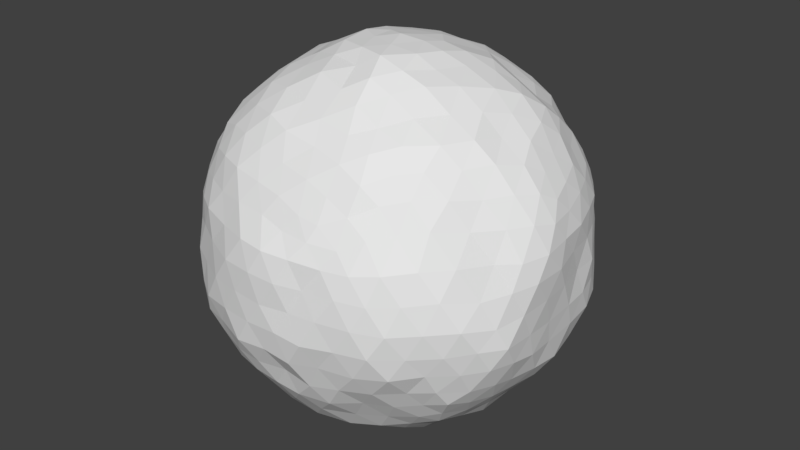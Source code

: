 # Source: untitled.blend  (saved by Blender 2.78.0; exported with 4.5.12 LTS)
import bpy
from mathutils import Matrix  # noqa: F401  (used for matrix-valued properties, if any)

bpy.ops.wm.read_factory_settings(use_empty=True)
scene = bpy.context.scene
scene.name = 'Scene'

# ---- collections
col_collection_1 = bpy.data.collections.new('Collection 1'); scene.collection.children.link(col_collection_1)

# ---- world
world_world = bpy.data.worlds.new('World'); scene.world = world_world
world_world.color = (0.05088, 0.05088, 0.05088)
world_world.use_sun_shadow = False
world_world.sun_shadow_jitter_overblur = 0.0
world_world.cycles.sampling_method = 'MANUAL'

# ---- meshes
me_icosphere = bpy.data.meshes.new('Icosphere')
me_icosphere.from_pydata([(0.008774, -0.000604, -0.4954), (0.3642, -0.2697, -0.2227), (-0.1322, -0.429, -0.2201), (-0.4504, 0.003129, -0.2254), (-0.1429, 0.4247, -0.2284), (0.3571, 0.2582, -0.2127), (0.1292, -0.4221, 0.2086), (-0.3579, -0.259, 0.2156), (-0.3497, 0.2533, 0.224), (0.1431, 0.4199, 0.2172), (0.453, -0.01216, 0.2172), (0.004411, -0.002219, 0.4954), (-0.1164, -0.3538, -0.3248), (-0.08821, -0.25, -0.421), (-0.03964, -0.119, -0.4823), (0.1037, -0.08449, -0.4806), (0.2117, -0.1617, -0.4209), (0.3037, -0.2213, -0.3232), (0.2571, -0.3301, -0.2449), (0.1253, -0.4003, -0.2575), (-0.01667, -0.4262, -0.2471), (0.398, 0.1502, -0.2555), (0.4176, -0.001372, -0.2593), (0.3994, -0.1456, -0.2511), (0.1066, 0.0567, -0.479), (0.2023, 0.1487, -0.4251), (0.3031, 0.2205, -0.3229), (-0.3765, -0.01284, -0.3252), (-0.2593, -0.003924, -0.4146), (-0.1237, 0.0001966, -0.4739), (-0.2371, -0.3592, -0.2502), (-0.3443, -0.25, -0.2598), (-0.3977, -0.1185, -0.2535), (-0.1123, 0.3618, -0.327), (-0.08795, 0.2426, -0.4193), (-0.02292, 0.1195, -0.4813), (-0.4145, 0.1087, -0.2443), (-0.3423, 0.2466, -0.2616), (-0.2387, 0.3518, -0.2522), (-0.01226, 0.4239, -0.2539), (0.1332, 0.4094, -0.2548), (0.2637, 0.3426, -0.2548), (0.4851, -0.08295, 0.1215), (0.4731, -0.1489, -0.004773), (0.4433, -0.2247, -0.1216), (0.4345, 0.217, -0.1172), (0.459, 0.1547, 0.00231), (0.4706, 0.06969, 0.1299), (0.08158, -0.4686, 0.1297), (0.006326, -0.4885, 0.0008176), (-0.07648, -0.4841, -0.1262), (0.3486, -0.3344, -0.1202), (0.2977, -0.4075, -0.006817), (0.2224, -0.4327, 0.1244), (-0.4271, -0.2084, 0.1214), (-0.4705, -0.1569, 0.00691), (-0.4723, -0.07069, -0.1232), (-0.2258, -0.4358, -0.1246), (-0.2932, -0.3947, 0.00197), (-0.3347, -0.336, 0.1165), (-0.3348, 0.3314, 0.1266), (-0.2813, 0.3997, 0.007536), (-0.2112, 0.4319, -0.1242), (-0.4693, 0.0775, -0.1339), (-0.4557, 0.1491, 0.0001435), (-0.4284, 0.2225, 0.1241), (0.2164, 0.428, 0.1213), (0.2941, 0.3979, 0.0007788), (0.3457, 0.3398, -0.1219), (-0.07475, 0.4745, -0.13), (0.01392, 0.4947, -0.005323), (0.07562, 0.4665, 0.1198), (0.4116, -0.1176, 0.2537), (0.3362, -0.247, 0.2636), (0.2373, -0.3523, 0.2598), (0.01438, -0.4188, 0.2407), (-0.1334, -0.3995, 0.258), (-0.2635, -0.3372, 0.2493), (-0.4079, -0.1516, 0.246), (-0.4175, 0.0002012, 0.261), (-0.4005, 0.1427, 0.2431), (-0.2617, 0.334, 0.2486), (-0.1157, 0.3941, 0.2543), (0.01317, 0.4297, 0.2421), (0.2311, 0.3489, 0.2473), (0.3315, 0.2373, 0.2633), (0.4114, 0.114, 0.2453), (0.05246, -0.1292, 0.486), (0.08963, -0.2526, 0.4146), (0.1299, -0.352, 0.323), (0.3702, -0.002078, 0.3277), (0.2614, 0.01186, 0.4186), (0.1249, -0.0001424, 0.4786), (-0.09855, -0.07778, 0.4782), (-0.2105, -0.1455, 0.413), (-0.3016, -0.2182, 0.3229), (-0.09596, 0.0656, 0.4769), (-0.2037, 0.1459, 0.4142), (-0.3024, 0.2182, 0.3294), (0.0365, 0.1126, 0.4724), (0.0694, 0.2394, 0.4194), (0.1193, 0.3519, 0.3269), (0.1736, 0.1265, 0.4372), (0.3207, 0.1295, 0.3564), (0.2134, 0.2444, 0.3556), (-0.06628, 0.2193, 0.4362), (-0.02955, 0.3379, 0.3646), (-0.1781, 0.2891, 0.3527), (-0.2211, 0.003878, 0.428), (-0.3375, 0.06895, 0.3569), (-0.3261, -0.07454, 0.353), (-0.05495, -0.2057, 0.4449), (-0.1787, -0.2874, 0.362), (-0.03624, -0.339, 0.3523), (0.1818, -0.1322, 0.4439), (0.2262, -0.2635, 0.3617), (0.3174, -0.1359, 0.3588), (0.4207, 0.2082, 0.1365), (0.3915, 0.2765, 0.0002181), (0.3315, 0.3361, 0.1346), (-0.06954, 0.4705, 0.1357), (-0.1598, 0.4739, -0.005015), (-0.2224, 0.414, 0.1456), (-0.462, 0.0839, 0.1408), (-0.4898, 0.001052, 0.008749), (-0.4691, -0.08019, 0.1314), (-0.2207, -0.4183, 0.138), (-0.1551, -0.4685, 0.003076), (-0.0562, -0.4722, 0.1359), (0.3345, -0.3429, 0.1353), (0.4142, -0.2967, -0.001927), (0.4243, -0.2001, 0.1256), (0.1488, 0.4803, -0.008157), (0.2153, 0.4199, -0.1389), (0.06098, 0.4676, -0.1363), (-0.3984, 0.2948, 0.003052), (-0.3209, 0.3441, -0.1312), (-0.4178, 0.2154, -0.1405), (-0.4014, -0.2863, -0.004645), (-0.4388, -0.2156, -0.1433), (-0.3374, -0.3351, -0.1352), (0.1532, -0.4669, 0.002996), (0.069, -0.4696, -0.1368), (0.2191, -0.4219, -0.1356), (0.4774, 0.006255, 0.004214), (0.4626, -0.08732, -0.1403), (0.461, 0.07222, -0.1345), (0.1752, 0.279, -0.3497), (0.06922, 0.202, -0.4464), (0.01934, 0.3432, -0.3561), (-0.213, 0.268, -0.3542), (-0.1823, 0.1309, -0.4435), (-0.3252, 0.1306, -0.358), (-0.3173, -0.1314, -0.3562), (-0.1787, -0.1361, -0.4427), (-0.2283, -0.2655, -0.3586), (0.3299, 0.08486, -0.3531), (0.3299, -0.08128, -0.3594), (0.2157, 0.002808, -0.4459), (0.02665, -0.3407, -0.3644), (0.06748, -0.2028, -0.4372), (0.1807, -0.2857, -0.3593), (-0.01834, -0.05268, -0.4901), (0.3306, -0.2456, -0.2756), (-0.07912, -0.4299, -0.2369), (0.3841, -0.214, -0.2374), (0.3307, 0.2396, -0.2719), (-0.0509, 0.002119, -0.4826), (-0.417, -0.05597, -0.2373), (0.0001904, 0.05803, -0.4808), (-0.1915, 0.3908, -0.2451), (0.3205, 0.3008, -0.234), (0.4046, -0.2442, -0.1835), (0.462, 0.02724, 0.1785), (-0.1066, -0.4566, -0.1764), (0.1843, -0.4249, 0.1676), (-0.4639, -0.02958, -0.18), (-0.3441, -0.3008, 0.1727), (-0.1731, 0.4353, -0.18), (-0.3894, 0.2453, 0.1766), (0.3557, 0.2994, -0.1736), (0.1123, 0.4468, 0.1696), (0.1864, -0.3921, 0.2328), (-0.3025, -0.3038, 0.2356), (-0.3753, 0.2037, 0.2244), (0.08049, 0.4225, 0.2296), (0.4351, 0.04965, 0.2316), (0.1288, -0.3915, 0.2624), (0.06784, 0.005433, 0.4887), (-0.3326, -0.2338, 0.2693), (-0.3283, 0.24, 0.2775), (0.1362, 0.3975, 0.2694), (-0.126, -0.3945, -0.2715), (-0.1051, -0.308, -0.3762), (-0.06008, -0.181, -0.4584), (0.05828, -0.03501, -0.4951), (0.1538, -0.1283, -0.4568), (0.255, -0.1845, -0.3755), (0.313, -0.294, -0.2339), (0.1938, -0.3616, -0.2457), (0.04469, -0.4179, -0.258), (0.3724, 0.2076, -0.2321), (0.408, 0.07823, -0.2624), (0.4071, -0.07426, -0.257), (0.06345, 0.02824, -0.4889), (0.1529, 0.1035, -0.4538), (0.252, 0.1924, -0.3693), (-0.4138, -0.003512, -0.276), (-0.3258, -0.01252, -0.3679), (-0.1939, -0.001692, -0.4465), (-0.184, -0.3957, -0.2344), (-0.2956, -0.3104, -0.252), (-0.3767, -0.1889, -0.2617), (-0.1264, 0.3955, -0.2754), (-0.1039, 0.3162, -0.3776), (-0.05261, 0.1739, -0.4541), (-0.4363, 0.05476, -0.2372), (-0.3839, 0.1736, -0.2498), (-0.2849, 0.3027, -0.2634), (-0.07388, 0.4267, -0.2347), (0.05446, 0.4116, -0.2636), (0.2083, 0.376, -0.2571), (0.4721, -0.04473, 0.1758), (0.4849, -0.1185, 0.06463), (0.4678, -0.1961, -0.06935), (0.3975, 0.2374, -0.1704), (0.4484, 0.1774, -0.05997), (0.4585, 0.1224, 0.07131), (0.1151, -0.4431, 0.1717), (0.05101, -0.4853, 0.06779), (-0.03663, -0.4879, -0.05982), (0.3562, -0.3031, -0.1765), (0.3271, -0.3741, -0.0669), (0.2601, -0.424, 0.05961), (-0.3969, -0.2338, 0.1731), (-0.4555, -0.18, 0.06008), (-0.4759, -0.1145, -0.05903), (-0.182, -0.433, -0.1686), (-0.2618, -0.4168, -0.06879), (-0.3136, -0.3626, 0.06342), (-0.3413, 0.289, 0.1749), (-0.3126, 0.3647, 0.06254), (-0.2533, 0.4152, -0.06406), (-0.4586, 0.03714, -0.1945), (-0.4666, 0.1102, -0.06661), (-0.4454, 0.1876, 0.05625), (0.1828, 0.4272, 0.172), (0.2593, 0.414, 0.05874), (0.3253, 0.3678, -0.06024), (-0.1049, 0.4544, -0.1806), (-0.03388, 0.4817, -0.07521), (0.05099, 0.4908, 0.06154), (0.4377, -0.05903, 0.2426), (0.3761, -0.1816, 0.2541), (0.2841, -0.3059, 0.2688), (0.07786, -0.4254, 0.2169), (-0.05506, -0.4112, 0.2508), (-0.2008, -0.3735, 0.2586), (-0.3859, -0.2072, 0.2253), (-0.415, -0.08157, 0.2442), (-0.4123, 0.07169, 0.2589), (-0.3042, 0.2952, 0.2385), (-0.1925, 0.3751, 0.2511), (-0.05193, 0.4198, 0.2454), (0.195, 0.3951, 0.2336), (0.27, 0.2913, 0.2603), (0.3699, 0.1694, 0.2593), (0.03076, -0.06833, 0.4912), (0.07585, -0.1912, 0.4564), (0.1145, -0.3052, 0.3702), (0.4147, -0.006791, 0.2686), (0.316, 0.001667, 0.3766), (0.1805, 0.01343, 0.4527), (-0.04087, -0.04001, 0.4887), (-0.1479, -0.1099, 0.4476), (-0.2586, -0.1863, 0.3696), (-0.04326, 0.02227, 0.4883), (-0.1451, 0.1011, 0.4486), (-0.2565, 0.189, 0.3785), (0.0228, 0.04253, 0.4865), (0.05425, 0.176, 0.4467), (0.08963, 0.2958, 0.3805), (0.08228, 0.05934, 0.4784), (0.1207, 0.1843, 0.4277), (0.2157, 0.07917, 0.4303), (0.17, 0.2997, 0.3471), (0.3509, 0.06604, 0.3458), (0.2641, 0.1783, 0.3536), (0.1384, 0.06659, 0.4647), (0.09974, 0.1223, 0.4531), (0.2934, 0.07122, 0.3965), (0.247, 0.1286, 0.3987), (0.1933, 0.1776, 0.3928), (0.1463, 0.2417, 0.3898), (0.3943, 0.05589, 0.2855), (0.3691, 0.1201, 0.304), (0.3306, 0.1751, 0.3182), (0.2717, 0.2367, 0.3141), (0.2269, 0.3021, 0.3111), (0.1907, 0.3471, 0.289), (-0.02934, 0.08702, 0.476), (-0.1261, 0.1876, 0.4312), (0.006727, 0.2255, 0.4288), (-0.2411, 0.2542, 0.3376), (0.04689, 0.3487, 0.352), (-0.1041, 0.3159, 0.3576), (-0.01325, 0.1704, 0.4561), (-0.07984, 0.1425, 0.4581), (0.02564, 0.3006, 0.3971), (-0.0458, 0.2835, 0.4033), (-0.1205, 0.2577, 0.3906), (-0.1874, 0.2173, 0.3803), (0.07355, 0.3919, 0.2903), (-0.002187, 0.3906, 0.3009), (-0.07832, 0.3706, 0.3069), (-0.1575, 0.3415, 0.2987), (-0.224, 0.3124, 0.2999), (-0.2733, 0.2786, 0.2918), (-0.09926, -0.0024, 0.4855), (-0.2124, -0.07669, 0.4149), (-0.2166, 0.07448, 0.4222), (-0.3171, -0.1531, 0.3343), (-0.3171, 0.1457, 0.3459), (-0.3321, -0.00517, 0.3619), (-0.1563, 0.03781, 0.4522), (-0.1603, -0.03538, 0.4552), (-0.2755, 0.1103, 0.395), (-0.2887, 0.03355, 0.3991), (-0.2775, -0.04023, 0.392), (-0.2695, -0.116, 0.3737), (-0.3582, 0.1848, 0.2929), (-0.3688, 0.1049, 0.3008), (-0.3791, 0.03074, 0.3137), (-0.3698, -0.04169, 0.3064), (-0.3687, -0.1147, 0.294), (-0.3546, -0.1779, 0.2912), (-0.01943, -0.1077, 0.485), (0.02772, -0.23, 0.4307), (-0.1324, -0.1704, 0.4346), (0.05014, -0.3421, 0.3392), (-0.2389, -0.2541, 0.347), (-0.1031, -0.3182, 0.3667), (-0.07565, -0.1384, 0.4627), (0.009175, -0.1622, 0.4613), (-0.1966, -0.221, 0.393), (-0.1198, -0.248, 0.4051), (-0.04323, -0.2728, 0.3993), (0.02885, -0.2994, 0.3831), (-0.2866, -0.2853, 0.29), (-0.2206, -0.3182, 0.311), (-0.1571, -0.3472, 0.3162), (-0.085, -0.37, 0.3079), (-0.009085, -0.3792, 0.2966), (0.06951, -0.3881, 0.2841), (0.1043, -0.06663, 0.4848), (0.2195, -0.06095, 0.4342), (0.1363, -0.194, 0.4322), (0.3374, -0.06466, 0.3455), (0.1805, -0.3161, 0.3481), (0.2816, -0.206, 0.3597), (0.1203, -0.1343, 0.467), (0.1594, -0.0677, 0.4596), (0.1597, -0.2635, 0.3833), (0.2066, -0.2021, 0.3983), (0.2509, -0.1344, 0.3981), (0.2862, -0.06651, 0.3929), (0.1932, -0.3591, 0.2954), (0.2369, -0.3137, 0.3152), (0.2823, -0.2611, 0.3168), (0.3288, -0.1927, 0.3121), (0.3653, -0.1243, 0.3122), (0.3937, -0.05819, 0.2967), (0.4446, 0.09808, 0.1912), (0.3822, 0.2243, 0.2015), (0.4384, 0.1783, 0.07922), (0.2745, 0.3466, 0.1917), (0.4138, 0.249, -0.06366), (0.3645, 0.3069, 0.06796), (0.448, 0.1421, 0.1379), (0.4198, 0.1608, 0.1939), (0.4276, 0.2119, 0.002988), (0.4014, 0.2352, 0.06767), (0.3793, 0.2702, 0.1365), (0.3332, 0.2886, 0.202), (0.3945, 0.2795, -0.117), (0.3723, 0.3094, -0.06192), (0.3542, 0.3409, 0.003424), (0.3226, 0.3677, 0.06192), (0.2735, 0.3869, 0.1304), (0.2277, 0.3926, 0.1841), (0.04198, 0.4524, 0.1813), (-0.09354, 0.4381, 0.1928), (-0.03534, 0.4856, 0.06057), (-0.2411, 0.383, 0.2006), (-0.1122, 0.4771, -0.07058), (-0.2024, 0.4496, 0.07779), (0.005291, 0.474, 0.1247), (-0.03243, 0.4564, 0.1853), (-0.06918, 0.4862, -0.006376), (-0.1196, 0.4743, 0.06871), (-0.1555, 0.4531, 0.1423), (-0.1633, 0.4154, 0.2029), (-0.1423, 0.4599, -0.1271), (-0.1842, 0.459, -0.06991), (-0.223, 0.4414, -0.001945), (-0.2601, 0.4149, 0.07579), (-0.2776, 0.374, 0.1406), (-0.297, 0.3399, 0.1936), (-0.4152, 0.1935, 0.1868), (-0.4486, 0.03723, 0.2096), (-0.4637, 0.1264, 0.06747), (-0.4403, -0.1178, 0.1897), (-0.4839, 0.03911, -0.05888), (-0.4802, -0.02864, 0.06863), (-0.4505, 0.1565, 0.1404), (-0.4424, 0.1181, 0.1981), (-0.4758, 0.07528, 0.004608), (-0.4768, 0.04602, 0.06853), (-0.4691, 0.0007831, 0.1402), (-0.4472, -0.04289, 0.1967), (-0.4797, 0.00614, -0.1296), (-0.4858, -0.03548, -0.05808), (-0.4824, -0.07401, 0.007409), (-0.4696, -0.1153, 0.06073), (-0.4571, -0.1393, 0.1229), (-0.4236, -0.1747, 0.1889), (-0.2963, -0.3463, 0.183), (-0.1737, -0.4124, 0.1925), (-0.2557, -0.4031, 0.0781), (-0.01619, -0.4418, 0.1953), (-0.2029, -0.4555, -0.07078), (-0.1061, -0.477, 0.06866), (-0.2817, -0.3788, 0.1333), (-0.2393, -0.3817, 0.1932), (-0.2307, -0.4278, -0.000591), (-0.1942, -0.4366, 0.07145), (-0.1369, -0.4461, 0.1324), (-0.09461, -0.4355, 0.1986), (-0.1619, -0.4535, -0.1233), (-0.1215, -0.4765, -0.06341), (-0.07354, -0.4843, 0.003913), (-0.02258, -0.4885, 0.07098), (0.01149, -0.4784, 0.1317), (0.04564, -0.4456, 0.179), (0.2363, -0.3939, 0.1956), (0.3309, -0.2997, 0.2118), (0.3193, -0.3799, 0.06348), (0.4244, -0.1616, 0.1922), (0.3858, -0.3183, -0.06614), (0.4247, -0.2468, 0.05352), (0.2786, -0.3973, 0.1291), (0.2833, -0.3483, 0.1992), (0.3581, -0.3552, -0.002604), (0.3769, -0.3235, 0.06908), (0.3844, -0.2797, 0.1326), (0.3796, -0.2277, 0.1977), (0.4028, -0.2795, -0.1223), (0.433, -0.2609, -0.06166), (0.4516, -0.2213, -0.01434), (0.4594, -0.1794, 0.05889), (0.4637, -0.1521, 0.1201), (0.4561, -0.1034, 0.1897), (0.1501, 0.456, 0.112), (0.08078, 0.4905, -0.007981), (0.2201, 0.4388, -0.007433), (-0.006172, 0.4734, -0.1364), (0.2855, 0.3797, -0.1256), (0.1343, 0.4436, -0.1395), (0.1906, 0.4558, 0.05666), (0.1155, 0.4808, 0.05292), (0.2522, 0.4171, -0.07516), (0.1735, 0.4508, -0.08096), (0.0991, 0.4691, -0.0711), (0.03077, 0.484, -0.07973), (0.3099, 0.3416, -0.1857), (0.2462, 0.3834, -0.1976), (0.1768, 0.4117, -0.2011), (0.1003, 0.4374, -0.1932), (0.02772, 0.446, -0.2023), (-0.04491, 0.4446, -0.1906), (-0.3868, 0.2783, 0.1209), (-0.4275, 0.2245, -0.001237), (-0.344, 0.3476, -0.001247), (-0.4552, 0.1409, -0.1371), (-0.2665, 0.3918, -0.1208), (-0.3665, 0.2842, -0.1372), (-0.3673, 0.3082, 0.0564), (-0.4171, 0.2569, 0.05067), (-0.3031, 0.377, -0.06801), (-0.3623, 0.3186, -0.06419), (-0.3978, 0.2554, -0.06295), (-0.4354, 0.184, -0.06795), (-0.2261, 0.3944, -0.1872), (-0.2774, 0.3465, -0.1934), (-0.3258, 0.2974, -0.2002), (-0.3869, 0.2341, -0.1965), (-0.4221, 0.1606, -0.1985), (-0.4454, 0.09834, -0.194), (-0.3867, -0.273, 0.117), (-0.3515, -0.3336, 0.003978), (-0.4457, -0.2225, -0.005336), (-0.2818, -0.3921, -0.1297), (-0.4629, -0.1432, -0.1392), (-0.3966, -0.2748, -0.1424), (-0.4163, -0.2418, 0.05397), (-0.367, -0.3129, 0.05029), (-0.4643, -0.1955, -0.07321), (-0.4266, -0.2534, -0.07441), (-0.3768, -0.3129, -0.07066), (-0.3232, -0.3602, -0.0648), (-0.4432, -0.0995, -0.1843), (-0.4225, -0.1694, -0.2008), (-0.3976, -0.236, -0.2019), (-0.3466, -0.2967, -0.199), (-0.2905, -0.3508, -0.1946), (-0.2355, -0.3971, -0.1866), (0.1569, -0.4481, 0.1229), (0.2296, -0.4424, -0.002205), (0.07813, -0.4725, 9.452e-05), (0.2916, -0.3896, -0.1288), (-0.003427, -0.4733, -0.1266), (0.1365, -0.4461, -0.1312), (0.1127, -0.4612, 0.06274), (0.1971, -0.4526, 0.0669), (0.04019, -0.4816, -0.06171), (0.1135, -0.4771, -0.06913), (0.1868, -0.4501, -0.06762), (0.2619, -0.4248, -0.06863), (-0.04703, -0.453, -0.1884), (0.02877, -0.4397, -0.1858), (0.09743, -0.4337, -0.2036), (0.168, -0.414, -0.1942), (0.2381, -0.3822, -0.191), (0.3009, -0.3368, -0.1838), (0.4784, -0.005799, 0.1259), (0.4612, 0.0834, 0.00305), (0.4797, -0.06907, 0.000323), (0.4566, 0.1511, -0.1266), (0.461, -0.159, -0.1262), (0.4582, -0.01463, -0.1428), (0.4862, -0.02895, 0.0643), (0.4699, 0.04594, 0.07244), (0.4693, -0.1124, -0.07249), (0.4676, -0.03458, -0.07645), (0.469, 0.04516, -0.06941), (0.4639, 0.1147, -0.0679), (0.4289, -0.1817, -0.1878), (0.4319, -0.1226, -0.2021), (0.4451, -0.04645, -0.2057), (0.4478, 0.03387, -0.213), (0.4351, 0.1137, -0.2034), (0.4177, 0.1883, -0.184), (0.2876, 0.2847, -0.2945), (0.1557, 0.3532, -0.3021), (0.1825, 0.2163, -0.392), (0.0004118, 0.385, -0.3162), (0.0909, 0.1316, -0.4697), (0.04539, 0.2746, -0.4003), (0.2468, 0.2458, -0.3406), (0.2241, 0.3241, -0.309), (0.1418, 0.1745, -0.4377), (0.1181, 0.238, -0.4013), (0.09676, 0.3119, -0.3519), (0.07749, 0.3734, -0.3075), (0.04428, 0.08882, -0.4863), (0.02645, 0.1584, -0.4679), (-0.0005063, 0.2247, -0.4338), (-0.0369, 0.3036, -0.3877), (-0.05603, 0.3564, -0.3507), (-0.05766, 0.4031, -0.3024), (-0.1783, 0.3621, -0.2942), (-0.279, 0.2611, -0.3089), (-0.1599, 0.257, -0.3874), (-0.377, 0.1205, -0.3046), (-0.1047, 0.1282, -0.4701), (-0.2578, 0.1406, -0.4004), (-0.1696, 0.3199, -0.3486), (-0.2279, 0.323, -0.3016), (-0.1354, 0.1877, -0.4321), (-0.1996, 0.2008, -0.3987), (-0.2681, 0.2024, -0.3586), (-0.3368, 0.1925, -0.3104), (-0.07443, 0.07004, -0.4836), (-0.1624, 0.06383, -0.4652), (-0.2261, 0.06294, -0.431), (-0.2993, 0.06037, -0.3852), (-0.3604, 0.05563, -0.3475), (-0.4007, 0.05294, -0.2928), (-0.3795, -0.06414, -0.2924), (-0.3287, -0.1963, -0.3151), (-0.293, -0.07517, -0.3829), (-0.2332, -0.3148, -0.2994), (-0.159, -0.06524, -0.4559), (-0.205, -0.2076, -0.4075), (-0.3461, -0.076, -0.3436), (-0.3596, -0.1317, -0.3096), (-0.2234, -0.06859, -0.427), (-0.2528, -0.1369, -0.4024), (-0.2778, -0.2055, -0.3618), (-0.2931, -0.2674, -0.3068), (-0.08596, -0.06817, -0.4786), (-0.11, -0.1288, -0.4692), (-0.1365, -0.198, -0.4354), (-0.1591, -0.268, -0.3945), (-0.1692, -0.3061, -0.3352), (-0.1775, -0.355, -0.2867), (0.3537, 0.1859, -0.2923), (0.2693, 0.1269, -0.3924), (0.3676, 0.03557, -0.3106), (0.1646, 0.03034, -0.4612), (0.3654, -0.1094, -0.3033), (0.2685, -0.04047, -0.4023), (0.3605, 0.1164, -0.3007), (0.318, 0.1618, -0.3325), (0.3701, -0.03548, -0.3086), (0.3296, 0.008657, -0.356), (0.2779, 0.043, -0.3985), (0.2039, 0.07435, -0.4334), (0.3551, -0.1803, -0.2902), (0.3167, -0.1489, -0.3429), (0.2636, -0.1242, -0.3904), (0.2131, -0.08986, -0.4371), (0.1609, -0.04811, -0.4687), (0.1097, -0.007364, -0.4864), (-0.06652, -0.3919, -0.2903), (0.07468, -0.3757, -0.3094), (-0.03965, -0.3039, -0.3972), (0.2188, -0.3045, -0.304), (0.01632, -0.1649, -0.4631), (0.1291, -0.2468, -0.4017), (-0.04863, -0.3506, -0.3498), (0.001392, -0.3872, -0.3061), (-0.009178, -0.2317, -0.4354), (0.05083, -0.2712, -0.4078), (0.109, -0.3145, -0.3699), (0.149, -0.3379, -0.3111), (0.03874, -0.1084, -0.481), (0.09253, -0.1514, -0.4595), (0.145, -0.1902, -0.4282), (0.2024, -0.2224, -0.3913), (0.2441, -0.2494, -0.3435), (0.285, -0.2719, -0.2923), (0.008925, -0.0005975, -0.5045), (0.3709, -0.2747, -0.2268), (-0.1346, -0.4369, -0.2241), (-0.4587, 0.003205, -0.2296), (-0.1456, 0.4326, -0.2326), (0.3637, 0.263, -0.2166), (0.1315, -0.4299, 0.2125), (-0.3645, -0.2638, 0.2196), (-0.3561, 0.258, 0.2282), (0.1458, 0.4276, 0.2212), (0.4614, -0.01236, 0.2212), (0.00448, -0.002242, 0.5045), (-0.1186, -0.3604, -0.3307), (-0.08985, -0.2546, -0.4288), (-0.04038, -0.1211, -0.4912), (0.1056, -0.08604, -0.4895), (0.2156, -0.1647, -0.4287), (0.3093, -0.2254, -0.3292), (0.2619, -0.3362, -0.2494), (0.1276, -0.4077, -0.2622), (-0.01699, -0.434, -0.2517), (0.4053, 0.153, -0.2602), (0.4254, -0.001379, -0.2641), (0.4068, -0.1483, -0.2557), (0.1086, 0.05777, -0.4878), (0.206, 0.1515, -0.4329), (0.3087, 0.2246, -0.3289), (-0.3835, -0.01306, -0.3312), (-0.2641, -0.003979, -0.4222), (-0.126, 0.0002179, -0.4827), (-0.2415, -0.3658, -0.2548), (-0.3507, -0.2546, -0.2646), (-0.4051, -0.1207, -0.2582), (-0.1144, 0.3685, -0.333), (-0.08958, 0.2471, -0.427), (-0.02336, 0.1217, -0.4902), (-0.4221, 0.1108, -0.2488), (-0.3487, 0.2512, -0.2664), (-0.2431, 0.3583, -0.2568), (-0.0125, 0.4318, -0.2586), (0.1357, 0.4169, -0.2595), (0.2686, 0.349, -0.2595), (0.4941, -0.08446, 0.1238), (0.4818, -0.1516, -0.004843), (0.4515, -0.2288, -0.1238), (0.4425, 0.2211, -0.1194), (0.4675, 0.1576, 0.002371), (0.4793, 0.071, 0.1323), (0.08308, -0.4772, 0.1321), (0.006431, -0.4975, 0.0008506), (-0.0779, -0.493, -0.1285), (0.3551, -0.3405, -0.1224), (0.3032, -0.415, -0.006925), (0.2265, -0.4407, 0.1267), (-0.435, -0.2122, 0.1237), (-0.4792, -0.1598, 0.007056), (-0.481, -0.07198, -0.1255), (-0.23, -0.4438, -0.1269), (-0.2986, -0.402, 0.002024), (-0.3409, -0.3422, 0.1186), (-0.341, 0.3376, 0.1289), (-0.2866, 0.4071, 0.007693), (-0.2151, 0.4399, -0.1264), (-0.478, 0.07895, -0.1364), (-0.4641, 0.1519, 0.0001641), (-0.4364, 0.2266, 0.1264), (0.2204, 0.436, 0.1236), (0.2995, 0.4053, 0.0008111), (0.3521, 0.3461, -0.1241), (-0.07614, 0.4833, -0.1323), (0.01416, 0.5038, -0.005403), (0.077, 0.4751, 0.122), (0.4192, -0.1197, 0.2584), (0.3424, -0.2515, 0.2685), (0.2417, -0.3587, 0.2647), (0.01464, -0.4266, 0.2452), (-0.1359, -0.4069, 0.2628), (-0.2684, -0.3434, 0.2539), (-0.4155, -0.1544, 0.2506), (-0.4253, 0.0002226, 0.2658), (-0.4079, 0.1453, 0.2476), (-0.2665, 0.3402, 0.2532), (-0.1178, 0.4014, 0.259), (0.0134, 0.4377, 0.2466), (0.2354, 0.3554, 0.2519), (0.3376, 0.2417, 0.2681), (0.419, 0.1161, 0.2499), (0.05341, -0.1316, 0.495), (0.09127, -0.2572, 0.4222), (0.1323, -0.3585, 0.329), (0.3771, -0.002099, 0.3337), (0.2662, 0.01209, 0.4264), (0.1272, -0.0001273, 0.4875), (-0.1004, -0.0792, 0.4871), (-0.2144, -0.1482, 0.4206), (-0.3072, -0.2222, 0.3289), (-0.09775, 0.06684, 0.4857), (-0.2075, 0.1486, 0.4219), (-0.308, 0.2223, 0.3355), (0.03716, 0.1147, 0.4811), (0.07067, 0.2439, 0.4272), (0.1215, 0.3584, 0.333), (0.1768, 0.1289, 0.4453), (0.3266, 0.1319, 0.363), (0.2173, 0.2489, 0.3622), (-0.06752, 0.2234, 0.4442), (-0.0301, 0.3442, 0.3714), (-0.1814, 0.2944, 0.3592), (-0.2252, 0.003967, 0.436), (-0.3437, 0.07024, 0.3635), (-0.3322, -0.0759, 0.3596), (-0.05597, -0.2095, 0.4531), (-0.182, -0.2927, 0.3687), (-0.03692, -0.3452, 0.3588), (0.1851, -0.1347, 0.4521), (0.2304, -0.2684, 0.3684), (0.3232, -0.1384, 0.3655), (0.4285, 0.212, 0.139), (0.3988, 0.2816, 0.00024), (0.3376, 0.3423, 0.1371), (-0.07084, 0.4792, 0.1382), (-0.1627, 0.4826, -0.00509), (-0.2265, 0.4216, 0.1483), (-0.4706, 0.08547, 0.1435), (-0.4988, 0.001089, 0.008929), (-0.4778, -0.08166, 0.1339), (-0.2248, -0.426, 0.1406), (-0.1579, -0.4771, 0.003151), (-0.05725, -0.4809, 0.1385), (0.3406, -0.3492, 0.1379), (0.4218, -0.3022, -0.001945), (0.4322, -0.2038, 0.1279), (0.1515, 0.4892, -0.00829), (0.2193, 0.4277, -0.1415), (0.0621, 0.4763, -0.1388), (-0.4058, 0.3002, 0.003126), (-0.3269, 0.3505, -0.1336), (-0.4255, 0.2194, -0.1431), (-0.4088, -0.2916, -0.004713), (-0.4469, -0.2196, -0.1459), (-0.3437, -0.3413, -0.1376), (0.156, -0.4755, 0.00307), (0.07027, -0.4783, -0.1393), (0.2232, -0.4297, -0.1381), (0.4862, 0.006388, 0.00431), (0.4712, -0.08892, -0.1428), (0.4696, 0.07357, -0.137), (0.1784, 0.2842, -0.3562), (0.07049, 0.2057, -0.4546), (0.01969, 0.3496, -0.3627), (-0.2169, 0.2729, -0.3607), (-0.1857, 0.1334, -0.4517), (-0.3312, 0.1331, -0.3646), (-0.3231, -0.1338, -0.3628), (-0.182, -0.1386, -0.4508), (-0.2326, -0.2704, -0.3652), (0.336, 0.08645, -0.3596), (0.336, -0.08276, -0.366), (0.2196, 0.002877, -0.4541), (0.02713, -0.347, -0.3711), (0.06871, -0.2066, -0.4452), (0.1841, -0.2909, -0.3659), (-0.01869, -0.05364, -0.4991), (0.3367, -0.2502, -0.2807), (-0.08059, -0.4378, -0.2412), (0.3911, -0.218, -0.2418), (0.3368, 0.2441, -0.277), (-0.05186, 0.002176, -0.4915), (-0.4247, -0.05698, -0.2416), (0.0001818, 0.05912, -0.4897), (-0.1951, 0.3981, -0.2496), (0.3264, 0.3063, -0.2383), (0.4121, -0.2487, -0.1869), (0.4706, 0.02776, 0.1818), (-0.1086, -0.4651, -0.1796), (0.1877, -0.4328, 0.1707), (-0.4725, -0.03011, -0.1833), (-0.3504, -0.3064, 0.1759), (-0.1763, 0.4434, -0.1833), (-0.3966, 0.2499, 0.1798), (0.3622, 0.3049, -0.1768), (0.1143, 0.4551, 0.1728), (0.1898, -0.3993, 0.2371), (-0.3081, -0.3094, 0.24), (-0.3823, 0.2074, 0.2286), (0.08197, 0.4303, 0.2339), (0.4431, 0.05058, 0.2359), (0.1312, -0.3987, 0.2673), (0.06908, 0.005551, 0.4977), (-0.3387, -0.2381, 0.2743), (-0.3343, 0.2444, 0.2827), (0.1387, 0.4049, 0.2744), (-0.1284, -0.4018, -0.2765), (-0.107, -0.3137, -0.3831), (-0.0612, -0.1843, -0.4669), (0.05935, -0.03563, -0.5042), (0.1566, -0.1307, -0.4652), (0.2597, -0.1879, -0.3824), (0.3187, -0.2994, -0.2382), (0.1973, -0.3683, -0.2503), (0.04551, -0.4256, -0.2628), (0.3792, 0.2114, -0.2364), (0.4155, 0.0797, -0.2672), (0.4147, -0.07562, -0.2617), (0.06461, 0.02878, -0.498), (0.1557, 0.1054, -0.4621), (0.2566, 0.196, -0.3762), (-0.4215, -0.003559, -0.2811), (-0.3319, -0.01273, -0.3747), (-0.1975, -0.001706, -0.4547), (-0.1874, -0.403, -0.2387), (-0.3011, -0.3161, -0.2567), (-0.3837, -0.1924, -0.2665), (-0.1288, 0.4028, -0.2804), (-0.1059, 0.322, -0.3846), (-0.0536, 0.1771, -0.4625), (-0.4444, 0.05579, -0.2416), (-0.3911, 0.1768, -0.2544), (-0.2902, 0.3083, -0.2682), (-0.07526, 0.4346, -0.239), (0.05545, 0.4192, -0.2685), (0.2122, 0.383, -0.2618), (0.4808, -0.04554, 0.179), (0.4939, -0.1207, 0.06584), (0.4764, -0.1997, -0.07062), (0.4048, 0.2418, -0.1736), (0.4567, 0.1806, -0.06106), (0.467, 0.1247, 0.07265), (0.1172, -0.4512, 0.1749), (0.05194, -0.4943, 0.06906), (-0.03732, -0.4969, -0.06091), (0.3628, -0.3086, -0.1797), (0.3331, -0.381, -0.06812), (0.2648, -0.4318, 0.06073), (-0.4043, -0.2381, 0.1763), (-0.4639, -0.1833, 0.06121), (-0.4847, -0.1166, -0.0601), (-0.1854, -0.441, -0.1717), (-0.2667, -0.4245, -0.07005), (-0.3194, -0.3693, 0.06461), (-0.3476, 0.2943, 0.1782), (-0.3184, 0.3715, 0.06371), (-0.258, 0.4229, -0.06522), (-0.4671, 0.03784, -0.1981), (-0.4752, 0.1122, -0.06782), (-0.4536, 0.1911, 0.05731), (0.1861, 0.4351, 0.1752), (0.2641, 0.4217, 0.05984), (0.3313, 0.3746, -0.06133), (-0.1069, 0.4628, -0.1839), (-0.03451, 0.4906, -0.07658), (0.05192, 0.4999, 0.06269), (0.4458, -0.0601, 0.2471), (0.383, -0.185, 0.2588), (0.2893, -0.3115, 0.2738), (0.07928, -0.4333, 0.221), (-0.05609, -0.4188, 0.2555), (-0.2045, -0.3804, 0.2634), (-0.393, -0.211, 0.2295), (-0.4227, -0.08306, 0.2488), (-0.42, 0.07303, 0.2637), (-0.3098, 0.3006, 0.2429), (-0.196, 0.382, 0.2557), (-0.0529, 0.4275, 0.2499), (0.1986, 0.4024, 0.238), (0.275, 0.2967, 0.2651), (0.3767, 0.1725, 0.2641), (0.03131, -0.06957, 0.5003), (0.07724, -0.1947, 0.4649), (0.1166, -0.3108, 0.377), (0.4223, -0.006898, 0.2736), (0.3218, 0.001715, 0.3835), (0.1838, 0.01369, 0.461), (-0.04164, -0.04073, 0.4978), (-0.1506, -0.1119, 0.4559), (-0.2634, -0.1897, 0.3765), (-0.04407, 0.0227, 0.4973), (-0.1478, 0.103, 0.4569), (-0.2612, 0.1926, 0.3855), (0.0232, 0.04334, 0.4955), (0.05524, 0.1792, 0.455), (0.09127, 0.3013, 0.3875), (0.08379, 0.06045, 0.4873), (0.1229, 0.1877, 0.4356), (0.2197, 0.08065, 0.4383), (0.1731, 0.3052, 0.3535), (0.3574, 0.06728, 0.3522), (0.269, 0.1816, 0.3602), (0.141, 0.06784, 0.4733), (0.1016, 0.1245, 0.4615), (0.2988, 0.07255, 0.4039), (0.2516, 0.131, 0.4061), (0.1968, 0.1809, 0.4001), (0.149, 0.2462, 0.397), (0.4015, 0.05694, 0.2908), (0.3759, 0.1224, 0.3096), (0.3367, 0.1783, 0.3241), (0.2767, 0.2411, 0.3199), (0.231, 0.3077, 0.3169), (0.1942, 0.3536, 0.2944), (-0.02989, 0.08864, 0.4848), (-0.1284, 0.1911, 0.4392), (0.006839, 0.2297, 0.4368), (-0.2456, 0.2589, 0.3438), (0.04775, 0.3552, 0.3585), (-0.1061, 0.3217, 0.3642), (-0.01351, 0.1736, 0.4646), (-0.08133, 0.1452, 0.4666), (0.0261, 0.3062, 0.4045), (-0.04666, 0.2888, 0.4107), (-0.1227, 0.2625, 0.3978), (-0.1908, 0.2213, 0.3874), (0.0749, 0.3992, 0.2957), (-0.00224, 0.3978, 0.3065), (-0.07978, 0.3775, 0.3126), (-0.1604, 0.3478, 0.3043), (-0.2282, 0.3182, 0.3055), (-0.2783, 0.2837, 0.2972), (-0.1011, -0.002426, 0.4945), (-0.2163, -0.07809, 0.4226), (-0.2206, 0.07587, 0.43), (-0.323, -0.1559, 0.3405), (-0.323, 0.1484, 0.3523), (-0.3382, -0.005248, 0.3687), (-0.1592, 0.03853, 0.4606), (-0.1633, -0.03602, 0.4636), (-0.2806, 0.1123, 0.4023), (-0.2941, 0.03419, 0.4065), (-0.2827, -0.04096, 0.3993), (-0.2744, -0.1181, 0.3807), (-0.3648, 0.1882, 0.2984), (-0.3757, 0.1069, 0.3064), (-0.3861, 0.03133, 0.3195), (-0.3766, -0.04244, 0.312), (-0.3755, -0.1168, 0.2994), (-0.3611, -0.1812, 0.2966), (-0.0198, -0.1097, 0.494), (0.02822, -0.2342, 0.4387), (-0.1349, -0.1735, 0.4427), (0.05105, -0.3484, 0.3455), (-0.2434, -0.2588, 0.3535), (-0.105, -0.3241, 0.3735), (-0.07706, -0.1409, 0.4713), (0.009332, -0.1652, 0.4698), (-0.2003, -0.225, 0.4003), (-0.122, -0.2526, 0.4126), (-0.04404, -0.2778, 0.4066), (0.02937, -0.305, 0.3902), (-0.2919, -0.2906, 0.2954), (-0.2247, -0.324, 0.3168), (-0.16, -0.3536, 0.3221), (-0.08658, -0.3769, 0.3136), (-0.009265, -0.3862, 0.3021), (0.07078, -0.3953, 0.2894), (0.1062, -0.06785, 0.4937), (0.2235, -0.06206, 0.4422), (0.1388, -0.1975, 0.4402), (0.3437, -0.06584, 0.3519), (0.1838, -0.3219, 0.3546), (0.2868, -0.2098, 0.3664), (0.1225, -0.1367, 0.4757), (0.1623, -0.06893, 0.4681), (0.1626, -0.2683, 0.3904), (0.2104, -0.2058, 0.4056), (0.2555, -0.1369, 0.4055), (0.2915, -0.06772, 0.4001), (0.1968, -0.3657, 0.3008), (0.2413, -0.3194, 0.3211), (0.2875, -0.2659, 0.3227), (0.3349, -0.1962, 0.3178), (0.372, -0.1265, 0.318), (0.4009, -0.05925, 0.3022), (0.4528, 0.09991, 0.1947), (0.3892, 0.2285, 0.2052), (0.4465, 0.1816, 0.08071), (0.2795, 0.353, 0.1953), (0.4214, 0.2536, -0.06481), (0.3712, 0.3126, 0.06923), (0.4562, 0.1447, 0.1404), (0.4275, 0.1638, 0.1975), (0.4355, 0.2158, 0.003061), (0.4088, 0.2396, 0.06894), (0.3863, 0.2752, 0.1391), (0.3394, 0.2939, 0.2058), (0.4018, 0.2846, -0.1192), (0.3792, 0.3152, -0.06305), (0.3607, 0.3472, 0.003505), (0.3285, 0.3745, 0.06308), (0.2786, 0.394, 0.1328), (0.2319, 0.3998, 0.1875), (0.04274, 0.4608, 0.1846), (-0.09528, 0.4462, 0.1964), (-0.03601, 0.4946, 0.06171), (-0.2456, 0.3901, 0.2044), (-0.1143, 0.4859, -0.07187), (-0.2061, 0.458, 0.07924), (0.005376, 0.4828, 0.127), (-0.03304, 0.4648, 0.1888), (-0.07047, 0.4952, -0.006476), (-0.1218, 0.4831, 0.07), (-0.1584, 0.4615, 0.1449), (-0.1663, 0.4231, 0.2066), (-0.145, 0.4684, -0.1294), (-0.1876, 0.4675, -0.07119), (-0.2272, 0.4496, -0.001963), (-0.2649, 0.4225, 0.07721), (-0.2827, 0.381, 0.1432), (-0.3025, 0.3462, 0.1972), (-0.4229, 0.1971, 0.1903), (-0.4569, 0.03793, 0.2135), (-0.4723, 0.1288, 0.06873), (-0.4485, -0.12, 0.1932), (-0.4928, 0.03985, -0.05995), (-0.4891, -0.02915, 0.06992), (-0.4589, 0.1594, 0.143), (-0.4506, 0.1203, 0.2018), (-0.4846, 0.07669, 0.004711), (-0.4857, 0.04688, 0.06981), (-0.4778, 0.0008152, 0.1428), (-0.4554, -0.04366, 0.2003), (-0.4886, 0.006271, -0.132), (-0.4948, -0.03612, -0.05914), (-0.4913, -0.07536, 0.007563), (-0.4783, -0.1174, 0.06187), (-0.4655, -0.1418, 0.1251), (-0.4315, -0.1779, 0.1924), (-0.3018, -0.3527, 0.1864), (-0.1769, -0.42, 0.1961), (-0.2604, -0.4105, 0.07956), (-0.0165, -0.4499, 0.1989), (-0.2067, -0.4639, -0.07207), (-0.1081, -0.4858, 0.06995), (-0.2869, -0.3858, 0.1358), (-0.2438, -0.3888, 0.1968), (-0.235, -0.4357, -0.000584), (-0.1978, -0.4446, 0.07279), (-0.1395, -0.4543, 0.1349), (-0.09637, -0.4436, 0.2023), (-0.1649, -0.4619, -0.1255), (-0.1238, -0.4853, -0.06456), (-0.07491, -0.4932, 0.004003), (-0.02301, -0.4975, 0.07231), (0.01169, -0.4872, 0.1342), (0.04648, -0.4538, 0.1823), (0.2407, -0.4011, 0.1993), (0.337, -0.3052, 0.2157), (0.3252, -0.387, 0.06467), (0.4322, -0.1645, 0.1958), (0.3929, -0.3241, -0.06734), (0.4326, -0.2513, 0.05452), (0.2838, -0.4046, 0.1315), (0.2885, -0.3547, 0.2029), (0.3647, -0.3617, -0.002634), (0.3839, -0.3294, 0.07037), (0.3915, -0.2848, 0.1351), (0.3866, -0.2319, 0.2014), (0.4103, -0.2846, -0.1246), (0.441, -0.2657, -0.06278), (0.4599, -0.2254, -0.01459), (0.4679, -0.1827, 0.05999), (0.4722, -0.1549, 0.1223), (0.4645, -0.1053, 0.1932), (0.1528, 0.4645, 0.1141), (0.08226, 0.4996, -0.00811), (0.2242, 0.447, -0.007553), (-0.006298, 0.4822, -0.1389), (0.2907, 0.3868, -0.1279), (0.1367, 0.4518, -0.142), (0.1941, 0.4643, 0.05772), (0.1177, 0.4897, 0.05392), (0.2568, 0.4248, -0.07653), (0.1767, 0.4591, -0.08244), (0.1009, 0.4777, -0.0724), (0.03133, 0.493, -0.08119), (0.3156, 0.348, -0.1891), (0.2507, 0.3905, -0.2012), (0.1801, 0.4193, -0.2048), (0.1022, 0.4455, -0.1968), (0.02822, 0.4543, -0.206), (-0.04575, 0.4528, -0.1941), (-0.394, 0.2835, 0.1231), (-0.4354, 0.2286, -0.001242), (-0.3503, 0.354, -0.001252), (-0.4637, 0.1435, -0.1396), (-0.2714, 0.399, -0.123), (-0.3733, 0.2895, -0.1397), (-0.3741, 0.3139, 0.05746), (-0.4248, 0.2617, 0.05163), (-0.3088, 0.384, -0.06925), (-0.369, 0.3245, -0.06536), (-0.4052, 0.2602, -0.0641), (-0.4434, 0.1874, -0.06919), (-0.2303, 0.4017, -0.1906), (-0.2825, 0.3529, -0.197), (-0.3318, 0.3029, -0.2038), (-0.3941, 0.2385, -0.2001), (-0.4299, 0.1636, -0.2021), (-0.4536, 0.1002, -0.1975), (-0.3939, -0.278, 0.1192), (-0.358, -0.3397, 0.00407), (-0.4539, -0.2266, -0.005417), (-0.287, -0.3993, -0.1321), (-0.4714, -0.1458, -0.1417), (-0.4039, -0.2799, -0.145), (-0.424, -0.2462, 0.05499), (-0.3738, -0.3187, 0.05124), (-0.4729, -0.1991, -0.07455), (-0.4345, -0.2581, -0.07577), (-0.3838, -0.3187, -0.07194), (-0.3292, -0.3669, -0.06598), (-0.4514, -0.1013, -0.1877), (-0.4303, -0.1725, -0.2045), (-0.4049, -0.2404, -0.2056), (-0.353, -0.3021, -0.2026), (-0.2959, -0.3573, -0.1982), (-0.2399, -0.4045, -0.1901), (0.1597, -0.4564, 0.1252), (0.2338, -0.4506, -0.002228), (0.07956, -0.4812, 0.0001142), (0.297, -0.3968, -0.1311), (-0.003502, -0.482, -0.1289), (0.139, -0.4544, -0.1336), (0.1148, -0.4697, 0.06391), (0.2007, -0.461, 0.06816), (0.04092, -0.4905, -0.06283), (0.1156, -0.4859, -0.07039), (0.1903, -0.4584, -0.06886), (0.2668, -0.4327, -0.06988), (-0.04792, -0.4614, -0.1918), (0.02929, -0.4478, -0.1892), (0.09922, -0.4417, -0.2073), (0.1711, -0.4216, -0.1977), (0.2425, -0.3892, -0.1945), (0.3064, -0.343, -0.1872), (0.4872, -0.005889, 0.1282), (0.4697, 0.08496, 0.003124), (0.4885, -0.07033, 0.0003469), (0.4651, 0.1539, -0.1289), (0.4695, -0.162, -0.1285), (0.4666, -0.01488, -0.1454), (0.4952, -0.02947, 0.0655), (0.4786, 0.0468, 0.07379), (0.4779, -0.1144, -0.07381), (0.4763, -0.0352, -0.07785), (0.4777, 0.04601, -0.07067), (0.4724, 0.1168, -0.06913), (0.4368, -0.185, -0.1913), (0.4399, -0.1248, -0.2058), (0.4533, -0.04729, -0.2095), (0.456, 0.03451, -0.2169), (0.4431, 0.1158, -0.2071), (0.4255, 0.1918, -0.1874), (0.2929, 0.29, -0.2999), (0.1586, 0.3597, -0.3076), (0.1859, 0.2203, -0.3992), (0.0004073, 0.3921, -0.3221), (0.09257, 0.134, -0.4784), (0.04621, 0.2797, -0.4076), (0.2513, 0.2504, -0.3469), (0.2282, 0.3301, -0.3147), (0.1444, 0.1777, -0.4458), (0.1203, 0.2424, -0.4087), (0.09854, 0.3177, -0.3584), (0.07891, 0.3803, -0.3132), (0.04509, 0.09048, -0.4953), (0.02693, 0.1613, -0.4766), (-0.0005278, 0.2289, -0.4417), (-0.03759, 0.3092, -0.3949), (-0.05707, 0.363, -0.3572), (-0.05874, 0.4106, -0.3079), (-0.1816, 0.3688, -0.2997), (-0.2841, 0.266, -0.3146), (-0.1629, 0.2618, -0.3946), (-0.384, 0.1227, -0.3102), (-0.1067, 0.1306, -0.4787), (-0.2626, 0.1432, -0.4078), (-0.1727, 0.3258, -0.355), (-0.2321, 0.329, -0.3071), (-0.1379, 0.1912, -0.4401), (-0.2033, 0.2045, -0.406), (-0.2731, 0.2062, -0.3652), (-0.343, 0.196, -0.3161), (-0.07582, 0.07135, -0.4925), (-0.1654, 0.06503, -0.4738), (-0.2303, 0.06412, -0.439), (-0.3048, 0.06151, -0.3923), (-0.3671, 0.05667, -0.3539), (-0.4081, 0.05394, -0.2982), (-0.3865, -0.0653, -0.2978), (-0.3348, -0.1999, -0.3209), (-0.2984, -0.07654, -0.39), (-0.2376, -0.3206, -0.3049), (-0.162, -0.06643, -0.4644), (-0.2088, -0.2115, -0.415), (-0.3525, -0.07738, -0.3499), (-0.3663, -0.1341, -0.3153), (-0.2276, -0.06984, -0.4349), (-0.2575, -0.1394, -0.4098), (-0.2829, -0.2093, -0.3684), (-0.2986, -0.2723, -0.3124), (-0.08756, -0.06941, -0.4874), (-0.112, -0.1312, -0.4779), (-0.1391, -0.2017, -0.4435), (-0.162, -0.2729, -0.4018), (-0.1723, -0.3118, -0.3414), (-0.1808, -0.3616, -0.292), (0.3602, 0.1894, -0.2976), (0.2743, 0.1293, -0.3996), (0.3744, 0.03624, -0.3163), (0.1676, 0.03092, -0.4697), (0.3721, -0.1114, -0.3089), (0.2735, -0.0412, -0.4098), (0.3671, 0.1186, -0.3063), (0.3239, 0.1648, -0.3386), (0.3769, -0.03612, -0.3143), (0.3357, 0.008835, -0.3626), (0.283, 0.04382, -0.4058), (0.2076, 0.07574, -0.4414), (0.3617, -0.1837, -0.2956), (0.3225, -0.1517, -0.3492), (0.2684, -0.1265, -0.3976), (0.217, -0.0915, -0.4451), (0.1639, -0.04898, -0.4774), (0.1118, -0.007482, -0.4954), (-0.06776, -0.3991, -0.2956), (0.07605, -0.3826, -0.315), (-0.04039, -0.3095, -0.4046), (0.2228, -0.3101, -0.3096), (0.01661, -0.168, -0.4717), (0.1314, -0.2513, -0.4092), (-0.04955, -0.3571, -0.3563), (0.001405, -0.3944, -0.3118), (-0.00936, -0.2359, -0.4434), (0.05176, -0.2762, -0.4153), (0.111, -0.3203, -0.3767), (0.1518, -0.3441, -0.3168), (0.03945, -0.1104, -0.4898), (0.09423, -0.1542, -0.468), (0.1476, -0.1937, -0.4361), (0.2062, -0.2265, -0.3985), (0.2486, -0.254, -0.3498), (0.2902, -0.2769, -0.2977)], [], [(0, 162, 195), (1, 165, 163), (0, 167, 162), (0, 169, 167), (0, 204, 169), (1, 172, 165), (2, 174, 164), (3, 176, 168), (4, 178, 170), (5, 180, 171), (1, 231, 172), (2, 237, 174), (3, 243, 176), (4, 249, 178), (5, 225, 180), (6, 187, 182), (7, 189, 183), (8, 190, 184), (9, 191, 185), (10, 270, 186), (92, 188, 282), (91, 272, 284), (90, 271, 286), (92, 282, 288), (102, 289, 283), (91, 284, 290), (103, 291, 287), (102, 283, 292), (104, 293, 285), (90, 286, 294), (86, 295, 266), (103, 287, 296), (85, 297, 265), (104, 285, 298), (84, 299, 264), (99, 279, 300), (100, 280, 302), (101, 281, 304), (99, 300, 306), (105, 307, 301), (100, 302, 308), (106, 309, 305), (105, 301, 310), (107, 311, 303), (101, 304, 312), (83, 313, 263), (106, 305, 314), (82, 315, 262), (107, 303, 316), (81, 317, 261), (96, 276, 318), (97, 277, 320), (98, 278, 322), (96, 318, 324), (108, 325, 319), (97, 320, 326), (109, 327, 323), (108, 319, 328), (110, 329, 321), (98, 322, 330), (80, 331, 260), (109, 323, 332), (79, 333, 259), (110, 321, 334), (78, 335, 258), (93, 273, 336), (94, 274, 338), (95, 275, 340), (93, 336, 342), (111, 343, 337), (94, 338, 344), (112, 345, 341), (111, 337, 346), (113, 347, 339), (95, 340, 348), (77, 349, 257), (112, 341, 350), (76, 351, 256), (113, 339, 352), (75, 353, 255), (87, 267, 354), (88, 268, 356), (89, 269, 358), (87, 354, 360), (114, 361, 355), (88, 356, 362), (115, 363, 359), (114, 355, 364), (116, 365, 357), (89, 358, 366), (74, 367, 254), (115, 359, 368), (73, 369, 253), (116, 357, 370), (72, 371, 252), (47, 173, 372), (46, 227, 374), (45, 226, 376), (47, 372, 378), (117, 379, 373), (46, 374, 380), (118, 381, 377), (117, 373, 382), (119, 383, 375), (45, 376, 384), (68, 385, 248), (118, 377, 386), (67, 387, 247), (119, 375, 388), (66, 389, 246), (71, 181, 390), (70, 251, 392), (69, 250, 394), (71, 390, 396), (120, 397, 391), (70, 392, 398), (121, 399, 395), (120, 391, 400), (122, 401, 393), (69, 394, 402), (62, 403, 242), (121, 395, 404), (61, 405, 241), (122, 393, 406), (60, 407, 240), (65, 179, 408), (64, 245, 410), (63, 244, 412), (65, 408, 414), (123, 415, 409), (64, 410, 416), (124, 417, 413), (123, 409, 418), (125, 419, 411), (63, 412, 420), (56, 421, 236), (124, 413, 422), (55, 423, 235), (125, 411, 424), (54, 425, 234), (59, 177, 426), (58, 239, 428), (57, 238, 430), (59, 426, 432), (126, 433, 427), (58, 428, 434), (127, 435, 431), (126, 427, 436), (128, 437, 429), (57, 430, 438), (50, 439, 230), (127, 431, 440), (49, 441, 229), (128, 429, 442), (48, 443, 228), (53, 175, 444), (52, 233, 446), (51, 232, 448), (53, 444, 450), (129, 451, 445), (52, 446, 452), (130, 453, 449), (129, 445, 454), (131, 455, 447), (51, 448, 456), (44, 457, 224), (130, 449, 458), (43, 459, 223), (131, 447, 460), (42, 461, 222), (66, 246, 462), (67, 247, 464), (68, 248, 466), (66, 462, 468), (132, 469, 463), (67, 464, 470), (133, 471, 467), (132, 463, 472), (134, 473, 465), (68, 466, 474), (41, 475, 221), (133, 467, 476), (40, 477, 220), (134, 465, 478), (39, 479, 219), (60, 240, 480), (61, 241, 482), (62, 242, 484), (60, 480, 486), (135, 487, 481), (61, 482, 488), (136, 489, 485), (135, 481, 490), (137, 491, 483), (62, 484, 492), (38, 493, 218), (136, 485, 494), (37, 495, 217), (137, 483, 496), (36, 497, 216), (54, 234, 498), (55, 235, 500), (56, 236, 502), (54, 498, 504), (138, 505, 499), (55, 500, 506), (139, 507, 503), (138, 499, 508), (140, 509, 501), (56, 502, 510), (32, 511, 212), (139, 503, 512), (31, 513, 211), (140, 501, 514), (30, 515, 210), (48, 228, 516), (49, 229, 518), (50, 230, 520), (48, 516, 522), (141, 523, 517), (49, 518, 524), (142, 525, 521), (141, 517, 526), (143, 527, 519), (50, 520, 528), (20, 529, 200), (142, 521, 530), (19, 531, 199), (143, 519, 532), (18, 533, 198), (42, 222, 534), (43, 223, 536), (44, 224, 538), (42, 534, 540), (144, 541, 535), (43, 536, 542), (145, 543, 539), (144, 535, 544), (146, 545, 537), (44, 538, 546), (23, 547, 203), (145, 539, 548), (22, 549, 202), (146, 537, 550), (21, 551, 201), (26, 166, 552), (25, 206, 554), (24, 205, 556), (26, 552, 558), (147, 559, 553), (25, 554, 560), (148, 561, 557), (147, 553, 562), (149, 563, 555), (24, 556, 564), (35, 565, 215), (148, 557, 566), (34, 567, 214), (149, 555, 568), (33, 569, 213), (33, 213, 570), (34, 214, 572), (35, 215, 574), (33, 570, 576), (150, 577, 571), (34, 572, 578), (151, 579, 575), (150, 571, 580), (152, 581, 573), (35, 574, 582), (29, 583, 209), (151, 575, 584), (28, 585, 208), (152, 573, 586), (27, 587, 207), (27, 207, 588), (28, 208, 590), (29, 209, 592), (27, 588, 594), (153, 595, 589), (28, 590, 596), (154, 597, 593), (153, 589, 598), (155, 599, 591), (29, 592, 600), (14, 601, 194), (154, 593, 602), (13, 603, 193), (155, 591, 604), (12, 605, 192), (21, 201, 606), (22, 202, 608), (23, 203, 610), (21, 606, 612), (156, 613, 607), (22, 608, 614), (157, 615, 611), (156, 607, 616), (158, 617, 609), (23, 610, 618), (17, 619, 197), (157, 611, 620), (16, 621, 196), (158, 609, 622), (15, 623, 195), (12, 192, 624), (13, 193, 626), (14, 194, 628), (12, 624, 630), (159, 631, 625), (13, 626, 632), (160, 633, 629), (159, 625, 634), (161, 635, 627), (14, 628, 636), (15, 637, 196), (160, 629, 638), (16, 639, 197), (161, 627, 640), (17, 641, 163), (641, 18, 198), (641, 198, 163), (163, 198, 1), (627, 18, 641), (627, 641, 640), (640, 641, 17), (639, 161, 640), (639, 640, 197), (197, 640, 17), (629, 161, 639), (629, 639, 638), (638, 639, 16), (637, 160, 638), (637, 638, 196), (196, 638, 16), (628, 160, 637), (628, 637, 636), (636, 637, 15), (635, 19, 199), (635, 199, 627), (627, 199, 18), (625, 19, 635), (625, 635, 634), (634, 635, 161), (633, 159, 634), (633, 634, 629), (629, 634, 161), (626, 159, 633), (626, 633, 632), (632, 633, 160), (631, 20, 200), (631, 200, 625), (625, 200, 19), (624, 20, 631), (624, 631, 630), (630, 631, 159), (194, 13, 632), (194, 632, 628), (628, 632, 160), (193, 12, 630), (193, 630, 626), (626, 630, 159), (192, 2, 164), (192, 164, 624), (624, 164, 20), (623, 24, 204), (623, 204, 195), (195, 204, 0), (609, 24, 623), (609, 623, 622), (622, 623, 15), (621, 158, 622), (621, 622, 196), (196, 622, 15), (611, 158, 621), (611, 621, 620), (620, 621, 16), (619, 157, 620), (619, 620, 197), (197, 620, 16), (610, 157, 619), (610, 619, 618), (618, 619, 17), (617, 25, 205), (617, 205, 609), (609, 205, 24), (607, 25, 617), (607, 617, 616), (616, 617, 158), (615, 156, 616), (615, 616, 611), (611, 616, 158), (608, 156, 615), (608, 615, 614), (614, 615, 157), (613, 26, 206), (613, 206, 607), (607, 206, 25), (606, 26, 613), (606, 613, 612), (612, 613, 156), (203, 22, 614), (203, 614, 610), (610, 614, 157), (202, 21, 612), (202, 612, 608), (608, 612, 156), (201, 5, 166), (201, 166, 606), (606, 166, 26), (605, 30, 210), (605, 210, 192), (192, 210, 2), (591, 30, 605), (591, 605, 604), (604, 605, 12), (603, 155, 604), (603, 604, 193), (193, 604, 12), (593, 155, 603), (593, 603, 602), (602, 603, 13), (601, 154, 602), (601, 602, 194), (194, 602, 13), (592, 154, 601), (592, 601, 600), (600, 601, 14), (599, 31, 211), (599, 211, 591), (591, 211, 30), (589, 31, 599), (589, 599, 598), (598, 599, 155), (597, 153, 598), (597, 598, 593), (593, 598, 155), (590, 153, 597), (590, 597, 596), (596, 597, 154), (595, 32, 212), (595, 212, 589), (589, 212, 31), (588, 32, 595), (588, 595, 594), (594, 595, 153), (209, 28, 596), (209, 596, 592), (592, 596, 154), (208, 27, 594), (208, 594, 590), (590, 594, 153), (207, 3, 168), (207, 168, 588), (588, 168, 32), (587, 36, 216), (587, 216, 207), (207, 216, 3), (573, 36, 587), (573, 587, 586), (586, 587, 27), (585, 152, 586), (585, 586, 208), (208, 586, 27), (575, 152, 585), (575, 585, 584), (584, 585, 28), (583, 151, 584), (583, 584, 209), (209, 584, 28), (574, 151, 583), (574, 583, 582), (582, 583, 29), (581, 37, 217), (581, 217, 573), (573, 217, 36), (571, 37, 581), (571, 581, 580), (580, 581, 152), (579, 150, 580), (579, 580, 575), (575, 580, 152), (572, 150, 579), (572, 579, 578), (578, 579, 151), (577, 38, 218), (577, 218, 571), (571, 218, 37), (570, 38, 577), (570, 577, 576), (576, 577, 150), (215, 34, 578), (215, 578, 574), (574, 578, 151), (214, 33, 576), (214, 576, 572), (572, 576, 150), (213, 4, 170), (213, 170, 570), (570, 170, 38), (569, 39, 219), (569, 219, 213), (213, 219, 4), (555, 39, 569), (555, 569, 568), (568, 569, 33), (567, 149, 568), (567, 568, 214), (214, 568, 33), (557, 149, 567), (557, 567, 566), (566, 567, 34), (565, 148, 566), (565, 566, 215), (215, 566, 34), (556, 148, 565), (556, 565, 564), (564, 565, 35), (563, 40, 220), (563, 220, 555), (555, 220, 39), (553, 40, 563), (553, 563, 562), (562, 563, 149), (561, 147, 562), (561, 562, 557), (557, 562, 149), (554, 147, 561), (554, 561, 560), (560, 561, 148), (559, 41, 221), (559, 221, 553), (553, 221, 40), (552, 41, 559), (552, 559, 558), (558, 559, 147), (205, 25, 560), (205, 560, 556), (556, 560, 148), (206, 26, 558), (206, 558, 554), (554, 558, 147), (166, 5, 171), (166, 171, 552), (552, 171, 41), (551, 45, 225), (551, 225, 201), (201, 225, 5), (537, 45, 551), (537, 551, 550), (550, 551, 21), (549, 146, 550), (549, 550, 202), (202, 550, 21), (539, 146, 549), (539, 549, 548), (548, 549, 22), (547, 145, 548), (547, 548, 203), (203, 548, 22), (538, 145, 547), (538, 547, 546), (546, 547, 23), (545, 46, 226), (545, 226, 537), (537, 226, 45), (535, 46, 545), (535, 545, 544), (544, 545, 146), (543, 144, 544), (543, 544, 539), (539, 544, 146), (536, 144, 543), (536, 543, 542), (542, 543, 145), (541, 47, 227), (541, 227, 535), (535, 227, 46), (534, 47, 541), (534, 541, 540), (540, 541, 144), (224, 43, 542), (224, 542, 538), (538, 542, 145), (223, 42, 540), (223, 540, 536), (536, 540, 144), (222, 10, 173), (222, 173, 534), (534, 173, 47), (533, 51, 231), (533, 231, 198), (198, 231, 1), (519, 51, 533), (519, 533, 532), (532, 533, 18), (531, 143, 532), (531, 532, 199), (199, 532, 18), (521, 143, 531), (521, 531, 530), (530, 531, 19), (529, 142, 530), (529, 530, 200), (200, 530, 19), (520, 142, 529), (520, 529, 528), (528, 529, 20), (527, 52, 232), (527, 232, 519), (519, 232, 51), (517, 52, 527), (517, 527, 526), (526, 527, 143), (525, 141, 526), (525, 526, 521), (521, 526, 143), (518, 141, 525), (518, 525, 524), (524, 525, 142), (523, 53, 233), (523, 233, 517), (517, 233, 52), (516, 53, 523), (516, 523, 522), (522, 523, 141), (230, 49, 524), (230, 524, 520), (520, 524, 142), (229, 48, 522), (229, 522, 518), (518, 522, 141), (228, 6, 175), (228, 175, 516), (516, 175, 53), (515, 57, 237), (515, 237, 210), (210, 237, 2), (501, 57, 515), (501, 515, 514), (514, 515, 30), (513, 140, 514), (513, 514, 211), (211, 514, 30), (503, 140, 513), (503, 513, 512), (512, 513, 31), (511, 139, 512), (511, 512, 212), (212, 512, 31), (502, 139, 511), (502, 511, 510), (510, 511, 32), (509, 58, 238), (509, 238, 501), (501, 238, 57), (499, 58, 509), (499, 509, 508), (508, 509, 140), (507, 138, 508), (507, 508, 503), (503, 508, 140), (500, 138, 507), (500, 507, 506), (506, 507, 139), (505, 59, 239), (505, 239, 499), (499, 239, 58), (498, 59, 505), (498, 505, 504), (504, 505, 138), (236, 55, 506), (236, 506, 502), (502, 506, 139), (235, 54, 504), (235, 504, 500), (500, 504, 138), (234, 7, 177), (234, 177, 498), (498, 177, 59), (497, 63, 243), (497, 243, 216), (216, 243, 3), (483, 63, 497), (483, 497, 496), (496, 497, 36), (495, 137, 496), (495, 496, 217), (217, 496, 36), (485, 137, 495), (485, 495, 494), (494, 495, 37), (493, 136, 494), (493, 494, 218), (218, 494, 37), (484, 136, 493), (484, 493, 492), (492, 493, 38), (491, 64, 244), (491, 244, 483), (483, 244, 63), (481, 64, 491), (481, 491, 490), (490, 491, 137), (489, 135, 490), (489, 490, 485), (485, 490, 137), (482, 135, 489), (482, 489, 488), (488, 489, 136), (487, 65, 245), (487, 245, 481), (481, 245, 64), (480, 65, 487), (480, 487, 486), (486, 487, 135), (242, 61, 488), (242, 488, 484), (484, 488, 136), (241, 60, 486), (241, 486, 482), (482, 486, 135), (240, 8, 179), (240, 179, 480), (480, 179, 65), (479, 69, 249), (479, 249, 219), (219, 249, 4), (465, 69, 479), (465, 479, 478), (478, 479, 39), (477, 134, 478), (477, 478, 220), (220, 478, 39), (467, 134, 477), (467, 477, 476), (476, 477, 40), (475, 133, 476), (475, 476, 221), (221, 476, 40), (466, 133, 475), (466, 475, 474), (474, 475, 41), (473, 70, 250), (473, 250, 465), (465, 250, 69), (463, 70, 473), (463, 473, 472), (472, 473, 134), (471, 132, 472), (471, 472, 467), (467, 472, 134), (464, 132, 471), (464, 471, 470), (470, 471, 133), (469, 71, 251), (469, 251, 463), (463, 251, 70), (462, 71, 469), (462, 469, 468), (468, 469, 132), (248, 67, 470), (248, 470, 466), (466, 470, 133), (247, 66, 468), (247, 468, 464), (464, 468, 132), (246, 9, 181), (246, 181, 462), (462, 181, 71), (461, 72, 252), (461, 252, 222), (222, 252, 10), (447, 72, 461), (447, 461, 460), (460, 461, 42), (459, 131, 460), (459, 460, 223), (223, 460, 42), (449, 131, 459), (449, 459, 458), (458, 459, 43), (457, 130, 458), (457, 458, 224), (224, 458, 43), (448, 130, 457), (448, 457, 456), (456, 457, 44), (455, 73, 253), (455, 253, 447), (447, 253, 72), (445, 73, 455), (445, 455, 454), (454, 455, 131), (453, 129, 454), (453, 454, 449), (449, 454, 131), (446, 129, 453), (446, 453, 452), (452, 453, 130), (451, 74, 254), (451, 254, 445), (445, 254, 73), (444, 74, 451), (444, 451, 450), (450, 451, 129), (232, 52, 452), (232, 452, 448), (448, 452, 130), (233, 53, 450), (233, 450, 446), (446, 450, 129), (175, 6, 182), (175, 182, 444), (444, 182, 74), (443, 75, 255), (443, 255, 228), (228, 255, 6), (429, 75, 443), (429, 443, 442), (442, 443, 48), (441, 128, 442), (441, 442, 229), (229, 442, 48), (431, 128, 441), (431, 441, 440), (440, 441, 49), (439, 127, 440), (439, 440, 230), (230, 440, 49), (430, 127, 439), (430, 439, 438), (438, 439, 50), (437, 76, 256), (437, 256, 429), (429, 256, 75), (427, 76, 437), (427, 437, 436), (436, 437, 128), (435, 126, 436), (435, 436, 431), (431, 436, 128), (428, 126, 435), (428, 435, 434), (434, 435, 127), (433, 77, 257), (433, 257, 427), (427, 257, 76), (426, 77, 433), (426, 433, 432), (432, 433, 126), (238, 58, 434), (238, 434, 430), (430, 434, 127), (239, 59, 432), (239, 432, 428), (428, 432, 126), (177, 7, 183), (177, 183, 426), (426, 183, 77), (425, 78, 258), (425, 258, 234), (234, 258, 7), (411, 78, 425), (411, 425, 424), (424, 425, 54), (423, 125, 424), (423, 424, 235), (235, 424, 54), (413, 125, 423), (413, 423, 422), (422, 423, 55), (421, 124, 422), (421, 422, 236), (236, 422, 55), (412, 124, 421), (412, 421, 420), (420, 421, 56), (419, 79, 259), (419, 259, 411), (411, 259, 78), (409, 79, 419), (409, 419, 418), (418, 419, 125), (417, 123, 418), (417, 418, 413), (413, 418, 125), (410, 123, 417), (410, 417, 416), (416, 417, 124), (415, 80, 260), (415, 260, 409), (409, 260, 79), (408, 80, 415), (408, 415, 414), (414, 415, 123), (244, 64, 416), (244, 416, 412), (412, 416, 124), (245, 65, 414), (245, 414, 410), (410, 414, 123), (179, 8, 184), (179, 184, 408), (408, 184, 80), (407, 81, 261), (407, 261, 240), (240, 261, 8), (393, 81, 407), (393, 407, 406), (406, 407, 60), (405, 122, 406), (405, 406, 241), (241, 406, 60), (395, 122, 405), (395, 405, 404), (404, 405, 61), (403, 121, 404), (403, 404, 242), (242, 404, 61), (394, 121, 403), (394, 403, 402), (402, 403, 62), (401, 82, 262), (401, 262, 393), (393, 262, 81), (391, 82, 401), (391, 401, 400), (400, 401, 122), (399, 120, 400), (399, 400, 395), (395, 400, 122), (392, 120, 399), (392, 399, 398), (398, 399, 121), (397, 83, 263), (397, 263, 391), (391, 263, 82), (390, 83, 397), (390, 397, 396), (396, 397, 120), (250, 70, 398), (250, 398, 394), (394, 398, 121), (251, 71, 396), (251, 396, 392), (392, 396, 120), (181, 9, 185), (181, 185, 390), (390, 185, 83), (389, 84, 264), (389, 264, 246), (246, 264, 9), (375, 84, 389), (375, 389, 388), (388, 389, 66), (387, 119, 388), (387, 388, 247), (247, 388, 66), (377, 119, 387), (377, 387, 386), (386, 387, 67), (385, 118, 386), (385, 386, 248), (248, 386, 67), (376, 118, 385), (376, 385, 384), (384, 385, 68), (383, 85, 265), (383, 265, 375), (375, 265, 84), (373, 85, 383), (373, 383, 382), (382, 383, 119), (381, 117, 382), (381, 382, 377), (377, 382, 119), (374, 117, 381), (374, 381, 380), (380, 381, 118), (379, 86, 266), (379, 266, 373), (373, 266, 85), (372, 86, 379), (372, 379, 378), (378, 379, 117), (226, 46, 380), (226, 380, 376), (376, 380, 118), (227, 47, 378), (227, 378, 374), (374, 378, 117), (173, 10, 186), (173, 186, 372), (372, 186, 86), (371, 90, 270), (371, 270, 252), (252, 270, 10), (357, 90, 371), (357, 371, 370), (370, 371, 72), (369, 116, 370), (369, 370, 253), (253, 370, 72), (359, 116, 369), (359, 369, 368), (368, 369, 73), (367, 115, 368), (367, 368, 254), (254, 368, 73), (358, 115, 367), (358, 367, 366), (366, 367, 74), (365, 91, 271), (365, 271, 357), (357, 271, 90), (355, 91, 365), (355, 365, 364), (364, 365, 116), (363, 114, 364), (363, 364, 359), (359, 364, 116), (356, 114, 363), (356, 363, 362), (362, 363, 115), (361, 92, 272), (361, 272, 355), (355, 272, 91), (354, 92, 361), (354, 361, 360), (360, 361, 114), (269, 88, 362), (269, 362, 358), (358, 362, 115), (268, 87, 360), (268, 360, 356), (356, 360, 114), (267, 11, 188), (267, 188, 354), (354, 188, 92), (353, 89, 187), (353, 187, 255), (255, 187, 6), (339, 89, 353), (339, 353, 352), (352, 353, 75), (351, 113, 352), (351, 352, 256), (256, 352, 75), (341, 113, 351), (341, 351, 350), (350, 351, 76), (349, 112, 350), (349, 350, 257), (257, 350, 76), (340, 112, 349), (340, 349, 348), (348, 349, 77), (347, 88, 269), (347, 269, 339), (339, 269, 89), (337, 88, 347), (337, 347, 346), (346, 347, 113), (345, 111, 346), (345, 346, 341), (341, 346, 113), (338, 111, 345), (338, 345, 344), (344, 345, 112), (343, 87, 268), (343, 268, 337), (337, 268, 88), (336, 87, 343), (336, 343, 342), (342, 343, 111), (275, 94, 344), (275, 344, 340), (340, 344, 112), (274, 93, 342), (274, 342, 338), (338, 342, 111), (273, 11, 267), (273, 267, 336), (336, 267, 87), (335, 95, 189), (335, 189, 258), (258, 189, 7), (321, 95, 335), (321, 335, 334), (334, 335, 78), (333, 110, 334), (333, 334, 259), (259, 334, 78), (323, 110, 333), (323, 333, 332), (332, 333, 79), (331, 109, 332), (331, 332, 260), (260, 332, 79), (322, 109, 331), (322, 331, 330), (330, 331, 80), (329, 94, 275), (329, 275, 321), (321, 275, 95), (319, 94, 329), (319, 329, 328), (328, 329, 110), (327, 108, 328), (327, 328, 323), (323, 328, 110), (320, 108, 327), (320, 327, 326), (326, 327, 109), (325, 93, 274), (325, 274, 319), (319, 274, 94), (318, 93, 325), (318, 325, 324), (324, 325, 108), (278, 97, 326), (278, 326, 322), (322, 326, 109), (277, 96, 324), (277, 324, 320), (320, 324, 108), (276, 11, 273), (276, 273, 318), (318, 273, 93), (317, 98, 190), (317, 190, 261), (261, 190, 8), (303, 98, 317), (303, 317, 316), (316, 317, 81), (315, 107, 316), (315, 316, 262), (262, 316, 81), (305, 107, 315), (305, 315, 314), (314, 315, 82), (313, 106, 314), (313, 314, 263), (263, 314, 82), (304, 106, 313), (304, 313, 312), (312, 313, 83), (311, 97, 278), (311, 278, 303), (303, 278, 98), (301, 97, 311), (301, 311, 310), (310, 311, 107), (309, 105, 310), (309, 310, 305), (305, 310, 107), (302, 105, 309), (302, 309, 308), (308, 309, 106), (307, 96, 277), (307, 277, 301), (301, 277, 97), (300, 96, 307), (300, 307, 306), (306, 307, 105), (281, 100, 308), (281, 308, 304), (304, 308, 106), (280, 99, 306), (280, 306, 302), (302, 306, 105), (279, 11, 276), (279, 276, 300), (300, 276, 96), (299, 101, 191), (299, 191, 264), (264, 191, 9), (285, 101, 299), (285, 299, 298), (298, 299, 84), (297, 104, 298), (297, 298, 265), (265, 298, 84), (287, 104, 297), (287, 297, 296), (296, 297, 85), (295, 103, 296), (295, 296, 266), (266, 296, 85), (286, 103, 295), (286, 295, 294), (294, 295, 86), (293, 100, 281), (293, 281, 285), (285, 281, 101), (283, 100, 293), (283, 293, 292), (292, 293, 104), (291, 102, 292), (291, 292, 287), (287, 292, 104), (284, 102, 291), (284, 291, 290), (290, 291, 103), (289, 99, 280), (289, 280, 283), (283, 280, 100), (282, 99, 289), (282, 289, 288), (288, 289, 102), (271, 91, 290), (271, 290, 286), (286, 290, 103), (272, 92, 288), (272, 288, 284), (284, 288, 102), (188, 11, 279), (188, 279, 282), (282, 279, 99), (270, 90, 294), (270, 294, 186), (186, 294, 86), (191, 101, 312), (191, 312, 185), (185, 312, 83), (190, 98, 330), (190, 330, 184), (184, 330, 80), (189, 95, 348), (189, 348, 183), (183, 348, 77), (187, 89, 366), (187, 366, 182), (182, 366, 74), (225, 45, 384), (225, 384, 180), (180, 384, 68), (249, 69, 402), (249, 402, 178), (178, 402, 62), (243, 63, 420), (243, 420, 176), (176, 420, 56), (237, 57, 438), (237, 438, 174), (174, 438, 50), (231, 51, 456), (231, 456, 172), (172, 456, 44), (180, 68, 474), (180, 474, 171), (171, 474, 41), (178, 62, 492), (178, 492, 170), (170, 492, 38), (176, 56, 510), (176, 510, 168), (168, 510, 32), (174, 50, 528), (174, 528, 164), (164, 528, 20), (172, 44, 546), (172, 546, 165), (165, 546, 23), (204, 24, 564), (204, 564, 169), (169, 564, 35), (169, 35, 582), (169, 582, 167), (167, 582, 29), (167, 29, 600), (167, 600, 162), (162, 600, 14), (165, 23, 618), (165, 618, 163), (163, 618, 17), (162, 14, 636), (162, 636, 195), (195, 636, 15), (642, 837, 804), (643, 805, 807), (642, 804, 809), (642, 809, 811), (642, 811, 846), (643, 807, 814), (644, 806, 816), (645, 810, 818), (646, 812, 820), (647, 813, 822), (643, 814, 873), (644, 816, 879), (645, 818, 885), (646, 820, 891), (647, 822, 867), (648, 824, 829), (649, 825, 831), (650, 826, 832), (651, 827, 833), (652, 828, 912), (734, 924, 830), (733, 926, 914), (732, 928, 913), (734, 930, 924), (744, 925, 931), (733, 932, 926), (745, 929, 933), (744, 934, 925), (746, 927, 935), (732, 936, 928), (728, 908, 937), (745, 938, 929), (727, 907, 939), (746, 940, 927), (726, 906, 941), (741, 942, 921), (742, 944, 922), (743, 946, 923), (741, 948, 942), (747, 943, 949), (742, 950, 944), (748, 947, 951), (747, 952, 943), (749, 945, 953), (743, 954, 946), (725, 905, 955), (748, 956, 947), (724, 904, 957), (749, 958, 945), (723, 903, 959), (738, 960, 918), (739, 962, 919), (740, 964, 920), (738, 966, 960), (750, 961, 967), (739, 968, 962), (751, 965, 969), (750, 970, 961), (752, 963, 971), (740, 972, 964), (722, 902, 973), (751, 974, 965), (721, 901, 975), (752, 976, 963), (720, 900, 977), (735, 978, 915), (736, 980, 916), (737, 982, 917), (735, 984, 978), (753, 979, 985), (736, 986, 980), (754, 983, 987), (753, 988, 979), (755, 981, 989), (737, 990, 982), (719, 899, 991), (754, 992, 983), (718, 898, 993), (755, 994, 981), (717, 897, 995), (729, 996, 909), (730, 998, 910), (731, 1000, 911), (729, 1002, 996), (756, 997, 1003), (730, 1004, 998), (757, 1001, 1005), (756, 1006, 997), (758, 999, 1007), (731, 1008, 1000), (716, 896, 1009), (757, 1010, 1001), (715, 895, 1011), (758, 1012, 999), (714, 894, 1013), (689, 1014, 815), (688, 1016, 869), (687, 1018, 868), (689, 1020, 1014), (759, 1015, 1021), (688, 1022, 1016), (760, 1019, 1023), (759, 1024, 1015), (761, 1017, 1025), (687, 1026, 1018), (710, 890, 1027), (760, 1028, 1019), (709, 889, 1029), (761, 1030, 1017), (708, 888, 1031), (713, 1032, 823), (712, 1034, 893), (711, 1036, 892), (713, 1038, 1032), (762, 1033, 1039), (712, 1040, 1034), (763, 1037, 1041), (762, 1042, 1033), (764, 1035, 1043), (711, 1044, 1036), (704, 884, 1045), (763, 1046, 1037), (703, 883, 1047), (764, 1048, 1035), (702, 882, 1049), (707, 1050, 821), (706, 1052, 887), (705, 1054, 886), (707, 1056, 1050), (765, 1051, 1057), (706, 1058, 1052), (766, 1055, 1059), (765, 1060, 1051), (767, 1053, 1061), (705, 1062, 1054), (698, 878, 1063), (766, 1064, 1055), (697, 877, 1065), (767, 1066, 1053), (696, 876, 1067), (701, 1068, 819), (700, 1070, 881), (699, 1072, 880), (701, 1074, 1068), (768, 1069, 1075), (700, 1076, 1070), (769, 1073, 1077), (768, 1078, 1069), (770, 1071, 1079), (699, 1080, 1072), (692, 872, 1081), (769, 1082, 1073), (691, 871, 1083), (770, 1084, 1071), (690, 870, 1085), (695, 1086, 817), (694, 1088, 875), (693, 1090, 874), (695, 1092, 1086), (771, 1087, 1093), (694, 1094, 1088), (772, 1091, 1095), (771, 1096, 1087), (773, 1089, 1097), (693, 1098, 1090), (686, 866, 1099), (772, 1100, 1091), (685, 865, 1101), (773, 1102, 1089), (684, 864, 1103), (708, 1104, 888), (709, 1106, 889), (710, 1108, 890), (708, 1110, 1104), (774, 1105, 1111), (709, 1112, 1106), (775, 1109, 1113), (774, 1114, 1105), (776, 1107, 1115), (710, 1116, 1108), (683, 863, 1117), (775, 1118, 1109), (682, 862, 1119), (776, 1120, 1107), (681, 861, 1121), (702, 1122, 882), (703, 1124, 883), (704, 1126, 884), (702, 1128, 1122), (777, 1123, 1129), (703, 1130, 1124), (778, 1127, 1131), (777, 1132, 1123), (779, 1125, 1133), (704, 1134, 1126), (680, 860, 1135), (778, 1136, 1127), (679, 859, 1137), (779, 1138, 1125), (678, 858, 1139), (696, 1140, 876), (697, 1142, 877), (698, 1144, 878), (696, 1146, 1140), (780, 1141, 1147), (697, 1148, 1142), (781, 1145, 1149), (780, 1150, 1141), (782, 1143, 1151), (698, 1152, 1144), (674, 854, 1153), (781, 1154, 1145), (673, 853, 1155), (782, 1156, 1143), (672, 852, 1157), (690, 1158, 870), (691, 1160, 871), (692, 1162, 872), (690, 1164, 1158), (783, 1159, 1165), (691, 1166, 1160), (784, 1163, 1167), (783, 1168, 1159), (785, 1161, 1169), (692, 1170, 1162), (662, 842, 1171), (784, 1172, 1163), (661, 841, 1173), (785, 1174, 1161), (660, 840, 1175), (684, 1176, 864), (685, 1178, 865), (686, 1180, 866), (684, 1182, 1176), (786, 1177, 1183), (685, 1184, 1178), (787, 1181, 1185), (786, 1186, 1177), (788, 1179, 1187), (686, 1188, 1180), (665, 845, 1189), (787, 1190, 1181), (664, 844, 1191), (788, 1192, 1179), (663, 843, 1193), (668, 1194, 808), (667, 1196, 848), (666, 1198, 847), (668, 1200, 1194), (789, 1195, 1201), (667, 1202, 1196), (790, 1199, 1203), (789, 1204, 1195), (791, 1197, 1205), (666, 1206, 1198), (677, 857, 1207), (790, 1208, 1199), (676, 856, 1209), (791, 1210, 1197), (675, 855, 1211), (675, 1212, 855), (676, 1214, 856), (677, 1216, 857), (675, 1218, 1212), (792, 1213, 1219), (676, 1220, 1214), (793, 1217, 1221), (792, 1222, 1213), (794, 1215, 1223), (677, 1224, 1216), (671, 851, 1225), (793, 1226, 1217), (670, 850, 1227), (794, 1228, 1215), (669, 849, 1229), (669, 1230, 849), (670, 1232, 850), (671, 1234, 851), (669, 1236, 1230), (795, 1231, 1237), (670, 1238, 1232), (796, 1235, 1239), (795, 1240, 1231), (797, 1233, 1241), (671, 1242, 1234), (656, 836, 1243), (796, 1244, 1235), (655, 835, 1245), (797, 1246, 1233), (654, 834, 1247), (663, 1248, 843), (664, 1250, 844), (665, 1252, 845), (663, 1254, 1248), (798, 1249, 1255), (664, 1256, 1250), (799, 1253, 1257), (798, 1258, 1249), (800, 1251, 1259), (665, 1260, 1252), (659, 839, 1261), (799, 1262, 1253), (658, 838, 1263), (800, 1264, 1251), (657, 837, 1265), (654, 1266, 834), (655, 1268, 835), (656, 1270, 836), (654, 1272, 1266), (801, 1267, 1273), (655, 1274, 1268), (802, 1271, 1275), (801, 1276, 1267), (803, 1269, 1277), (656, 1278, 1270), (657, 838, 1279), (802, 1280, 1271), (658, 839, 1281), (803, 1282, 1269), (659, 805, 1283), (1283, 840, 660), (1283, 805, 840), (805, 643, 840), (1269, 1283, 660), (1269, 1282, 1283), (1282, 659, 1283), (1281, 1282, 803), (1281, 839, 1282), (839, 659, 1282), (1271, 1281, 803), (1271, 1280, 1281), (1280, 658, 1281), (1279, 1280, 802), (1279, 838, 1280), (838, 658, 1280), (1270, 1279, 802), (1270, 1278, 1279), (1278, 657, 1279), (1277, 841, 661), (1277, 1269, 841), (1269, 660, 841), (1267, 1277, 661), (1267, 1276, 1277), (1276, 803, 1277), (1275, 1276, 801), (1275, 1271, 1276), (1271, 803, 1276), (1268, 1275, 801), (1268, 1274, 1275), (1274, 802, 1275), (1273, 842, 662), (1273, 1267, 842), (1267, 661, 842), (1266, 1273, 662), (1266, 1272, 1273), (1272, 801, 1273), (836, 1274, 655), (836, 1270, 1274), (1270, 802, 1274), (835, 1272, 654), (835, 1268, 1272), (1268, 801, 1272), (834, 806, 644), (834, 1266, 806), (1266, 662, 806), (1265, 846, 666), (1265, 837, 846), (837, 642, 846), (1251, 1265, 666), (1251, 1264, 1265), (1264, 657, 1265), (1263, 1264, 800), (1263, 838, 1264), (838, 657, 1264), (1253, 1263, 800), (1253, 1262, 1263), (1262, 658, 1263), (1261, 1262, 799), (1261, 839, 1262), (839, 658, 1262), (1252, 1261, 799), (1252, 1260, 1261), (1260, 659, 1261), (1259, 847, 667), (1259, 1251, 847), (1251, 666, 847), (1249, 1259, 667), (1249, 1258, 1259), (1258, 800, 1259), (1257, 1258, 798), (1257, 1253, 1258), (1253, 800, 1258), (1250, 1257, 798), (1250, 1256, 1257), (1256, 799, 1257), (1255, 848, 668), (1255, 1249, 848), (1249, 667, 848), (1248, 1255, 668), (1248, 1254, 1255), (1254, 798, 1255), (845, 1256, 664), (845, 1252, 1256), (1252, 799, 1256), (844, 1254, 663), (844, 1250, 1254), (1250, 798, 1254), (843, 808, 647), (843, 1248, 808), (1248, 668, 808), (1247, 852, 672), (1247, 834, 852), (834, 644, 852), (1233, 1247, 672), (1233, 1246, 1247), (1246, 654, 1247), (1245, 1246, 797), (1245, 835, 1246), (835, 654, 1246), (1235, 1245, 797), (1235, 1244, 1245), (1244, 655, 1245), (1243, 1244, 796), (1243, 836, 1244), (836, 655, 1244), (1234, 1243, 796), (1234, 1242, 1243), (1242, 656, 1243), (1241, 853, 673), (1241, 1233, 853), (1233, 672, 853), (1231, 1241, 673), (1231, 1240, 1241), (1240, 797, 1241), (1239, 1240, 795), (1239, 1235, 1240), (1235, 797, 1240), (1232, 1239, 795), (1232, 1238, 1239), (1238, 796, 1239), (1237, 854, 674), (1237, 1231, 854), (1231, 673, 854), (1230, 1237, 674), (1230, 1236, 1237), (1236, 795, 1237), (851, 1238, 670), (851, 1234, 1238), (1234, 796, 1238), (850, 1236, 669), (850, 1232, 1236), (1232, 795, 1236), (849, 810, 645), (849, 1230, 810), (1230, 674, 810), (1229, 858, 678), (1229, 849, 858), (849, 645, 858), (1215, 1229, 678), (1215, 1228, 1229), (1228, 669, 1229), (1227, 1228, 794), (1227, 850, 1228), (850, 669, 1228), (1217, 1227, 794), (1217, 1226, 1227), (1226, 670, 1227), (1225, 1226, 793), (1225, 851, 1226), (851, 670, 1226), (1216, 1225, 793), (1216, 1224, 1225), (1224, 671, 1225), (1223, 859, 679), (1223, 1215, 859), (1215, 678, 859), (1213, 1223, 679), (1213, 1222, 1223), (1222, 794, 1223), (1221, 1222, 792), (1221, 1217, 1222), (1217, 794, 1222), (1214, 1221, 792), (1214, 1220, 1221), (1220, 793, 1221), (1219, 860, 680), (1219, 1213, 860), (1213, 679, 860), (1212, 1219, 680), (1212, 1218, 1219), (1218, 792, 1219), (857, 1220, 676), (857, 1216, 1220), (1216, 793, 1220), (856, 1218, 675), (856, 1214, 1218), (1214, 792, 1218), (855, 812, 646), (855, 1212, 812), (1212, 680, 812), (1211, 861, 681), (1211, 855, 861), (855, 646, 861), (1197, 1211, 681), (1197, 1210, 1211), (1210, 675, 1211), (1209, 1210, 791), (1209, 856, 1210), (856, 675, 1210), (1199, 1209, 791), (1199, 1208, 1209), (1208, 676, 1209), (1207, 1208, 790), (1207, 857, 1208), (857, 676, 1208), (1198, 1207, 790), (1198, 1206, 1207), (1206, 677, 1207), (1205, 862, 682), (1205, 1197, 862), (1197, 681, 862), (1195, 1205, 682), (1195, 1204, 1205), (1204, 791, 1205), (1203, 1204, 789), (1203, 1199, 1204), (1199, 791, 1204), (1196, 1203, 789), (1196, 1202, 1203), (1202, 790, 1203), (1201, 863, 683), (1201, 1195, 863), (1195, 682, 863), (1194, 1201, 683), (1194, 1200, 1201), (1200, 789, 1201), (847, 1202, 667), (847, 1198, 1202), (1198, 790, 1202), (848, 1200, 668), (848, 1196, 1200), (1196, 789, 1200), (808, 813, 647), (808, 1194, 813), (1194, 683, 813), (1193, 867, 687), (1193, 843, 867), (843, 647, 867), (1179, 1193, 687), (1179, 1192, 1193), (1192, 663, 1193), (1191, 1192, 788), (1191, 844, 1192), (844, 663, 1192), (1181, 1191, 788), (1181, 1190, 1191), (1190, 664, 1191), (1189, 1190, 787), (1189, 845, 1190), (845, 664, 1190), (1180, 1189, 787), (1180, 1188, 1189), (1188, 665, 1189), (1187, 868, 688), (1187, 1179, 868), (1179, 687, 868), (1177, 1187, 688), (1177, 1186, 1187), (1186, 788, 1187), (1185, 1186, 786), (1185, 1181, 1186), (1181, 788, 1186), (1178, 1185, 786), (1178, 1184, 1185), (1184, 787, 1185), (1183, 869, 689), (1183, 1177, 869), (1177, 688, 869), (1176, 1183, 689), (1176, 1182, 1183), (1182, 786, 1183), (866, 1184, 685), (866, 1180, 1184), (1180, 787, 1184), (865, 1182, 684), (865, 1178, 1182), (1178, 786, 1182), (864, 815, 652), (864, 1176, 815), (1176, 689, 815), (1175, 873, 693), (1175, 840, 873), (840, 643, 873), (1161, 1175, 693), (1161, 1174, 1175), (1174, 660, 1175), (1173, 1174, 785), (1173, 841, 1174), (841, 660, 1174), (1163, 1173, 785), (1163, 1172, 1173), (1172, 661, 1173), (1171, 1172, 784), (1171, 842, 1172), (842, 661, 1172), (1162, 1171, 784), (1162, 1170, 1171), (1170, 662, 1171), (1169, 874, 694), (1169, 1161, 874), (1161, 693, 874), (1159, 1169, 694), (1159, 1168, 1169), (1168, 785, 1169), (1167, 1168, 783), (1167, 1163, 1168), (1163, 785, 1168), (1160, 1167, 783), (1160, 1166, 1167), (1166, 784, 1167), (1165, 875, 695), (1165, 1159, 875), (1159, 694, 875), (1158, 1165, 695), (1158, 1164, 1165), (1164, 783, 1165), (872, 1166, 691), (872, 1162, 1166), (1162, 784, 1166), (871, 1164, 690), (871, 1160, 1164), (1160, 783, 1164), (870, 817, 648), (870, 1158, 817), (1158, 695, 817), (1157, 879, 699), (1157, 852, 879), (852, 644, 879), (1143, 1157, 699), (1143, 1156, 1157), (1156, 672, 1157), (1155, 1156, 782), (1155, 853, 1156), (853, 672, 1156), (1145, 1155, 782), (1145, 1154, 1155), (1154, 673, 1155), (1153, 1154, 781), (1153, 854, 1154), (854, 673, 1154), (1144, 1153, 781), (1144, 1152, 1153), (1152, 674, 1153), (1151, 880, 700), (1151, 1143, 880), (1143, 699, 880), (1141, 1151, 700), (1141, 1150, 1151), (1150, 782, 1151), (1149, 1150, 780), (1149, 1145, 1150), (1145, 782, 1150), (1142, 1149, 780), (1142, 1148, 1149), (1148, 781, 1149), (1147, 881, 701), (1147, 1141, 881), (1141, 700, 881), (1140, 1147, 701), (1140, 1146, 1147), (1146, 780, 1147), (878, 1148, 697), (878, 1144, 1148), (1144, 781, 1148), (877, 1146, 696), (877, 1142, 1146), (1142, 780, 1146), (876, 819, 649), (876, 1140, 819), (1140, 701, 819), (1139, 885, 705), (1139, 858, 885), (858, 645, 885), (1125, 1139, 705), (1125, 1138, 1139), (1138, 678, 1139), (1137, 1138, 779), (1137, 859, 1138), (859, 678, 1138), (1127, 1137, 779), (1127, 1136, 1137), (1136, 679, 1137), (1135, 1136, 778), (1135, 860, 1136), (860, 679, 1136), (1126, 1135, 778), (1126, 1134, 1135), (1134, 680, 1135), (1133, 886, 706), (1133, 1125, 886), (1125, 705, 886), (1123, 1133, 706), (1123, 1132, 1133), (1132, 779, 1133), (1131, 1132, 777), (1131, 1127, 1132), (1127, 779, 1132), (1124, 1131, 777), (1124, 1130, 1131), (1130, 778, 1131), (1129, 887, 707), (1129, 1123, 887), (1123, 706, 887), (1122, 1129, 707), (1122, 1128, 1129), (1128, 777, 1129), (884, 1130, 703), (884, 1126, 1130), (1126, 778, 1130), (883, 1128, 702), (883, 1124, 1128), (1124, 777, 1128), (882, 821, 650), (882, 1122, 821), (1122, 707, 821), (1121, 891, 711), (1121, 861, 891), (861, 646, 891), (1107, 1121, 711), (1107, 1120, 1121), (1120, 681, 1121), (1119, 1120, 776), (1119, 862, 1120), (862, 681, 1120), (1109, 1119, 776), (1109, 1118, 1119), (1118, 682, 1119), (1117, 1118, 775), (1117, 863, 1118), (863, 682, 1118), (1108, 1117, 775), (1108, 1116, 1117), (1116, 683, 1117), (1115, 892, 712), (1115, 1107, 892), (1107, 711, 892), (1105, 1115, 712), (1105, 1114, 1115), (1114, 776, 1115), (1113, 1114, 774), (1113, 1109, 1114), (1109, 776, 1114), (1106, 1113, 774), (1106, 1112, 1113), (1112, 775, 1113), (1111, 893, 713), (1111, 1105, 893), (1105, 712, 893), (1104, 1111, 713), (1104, 1110, 1111), (1110, 774, 1111), (890, 1112, 709), (890, 1108, 1112), (1108, 775, 1112), (889, 1110, 708), (889, 1106, 1110), (1106, 774, 1110), (888, 823, 651), (888, 1104, 823), (1104, 713, 823), (1103, 894, 714), (1103, 864, 894), (864, 652, 894), (1089, 1103, 714), (1089, 1102, 1103), (1102, 684, 1103), (1101, 1102, 773), (1101, 865, 1102), (865, 684, 1102), (1091, 1101, 773), (1091, 1100, 1101), (1100, 685, 1101), (1099, 1100, 772), (1099, 866, 1100), (866, 685, 1100), (1090, 1099, 772), (1090, 1098, 1099), (1098, 686, 1099), (1097, 895, 715), (1097, 1089, 895), (1089, 714, 895), (1087, 1097, 715), (1087, 1096, 1097), (1096, 773, 1097), (1095, 1096, 771), (1095, 1091, 1096), (1091, 773, 1096), (1088, 1095, 771), (1088, 1094, 1095), (1094, 772, 1095), (1093, 896, 716), (1093, 1087, 896), (1087, 715, 896), (1086, 1093, 716), (1086, 1092, 1093), (1092, 771, 1093), (874, 1094, 694), (874, 1090, 1094), (1090, 772, 1094), (875, 1092, 695), (875, 1088, 1092), (1088, 771, 1092), (817, 824, 648), (817, 1086, 824), (1086, 716, 824), (1085, 897, 717), (1085, 870, 897), (870, 648, 897), (1071, 1085, 717), (1071, 1084, 1085), (1084, 690, 1085), (1083, 1084, 770), (1083, 871, 1084), (871, 690, 1084), (1073, 1083, 770), (1073, 1082, 1083), (1082, 691, 1083), (1081, 1082, 769), (1081, 872, 1082), (872, 691, 1082), (1072, 1081, 769), (1072, 1080, 1081), (1080, 692, 1081), (1079, 898, 718), (1079, 1071, 898), (1071, 717, 898), (1069, 1079, 718), (1069, 1078, 1079), (1078, 770, 1079), (1077, 1078, 768), (1077, 1073, 1078), (1073, 770, 1078), (1070, 1077, 768), (1070, 1076, 1077), (1076, 769, 1077), (1075, 899, 719), (1075, 1069, 899), (1069, 718, 899), (1068, 1075, 719), (1068, 1074, 1075), (1074, 768, 1075), (880, 1076, 700), (880, 1072, 1076), (1072, 769, 1076), (881, 1074, 701), (881, 1070, 1074), (1070, 768, 1074), (819, 825, 649), (819, 1068, 825), (1068, 719, 825), (1067, 900, 720), (1067, 876, 900), (876, 649, 900), (1053, 1067, 720), (1053, 1066, 1067), (1066, 696, 1067), (1065, 1066, 767), (1065, 877, 1066), (877, 696, 1066), (1055, 1065, 767), (1055, 1064, 1065), (1064, 697, 1065), (1063, 1064, 766), (1063, 878, 1064), (878, 697, 1064), (1054, 1063, 766), (1054, 1062, 1063), (1062, 698, 1063), (1061, 901, 721), (1061, 1053, 901), (1053, 720, 901), (1051, 1061, 721), (1051, 1060, 1061), (1060, 767, 1061), (1059, 1060, 765), (1059, 1055, 1060), (1055, 767, 1060), (1052, 1059, 765), (1052, 1058, 1059), (1058, 766, 1059), (1057, 902, 722), (1057, 1051, 902), (1051, 721, 902), (1050, 1057, 722), (1050, 1056, 1057), (1056, 765, 1057), (886, 1058, 706), (886, 1054, 1058), (1054, 766, 1058), (887, 1056, 707), (887, 1052, 1056), (1052, 765, 1056), (821, 826, 650), (821, 1050, 826), (1050, 722, 826), (1049, 903, 723), (1049, 882, 903), (882, 650, 903), (1035, 1049, 723), (1035, 1048, 1049), (1048, 702, 1049), (1047, 1048, 764), (1047, 883, 1048), (883, 702, 1048), (1037, 1047, 764), (1037, 1046, 1047), (1046, 703, 1047), (1045, 1046, 763), (1045, 884, 1046), (884, 703, 1046), (1036, 1045, 763), (1036, 1044, 1045), (1044, 704, 1045), (1043, 904, 724), (1043, 1035, 904), (1035, 723, 904), (1033, 1043, 724), (1033, 1042, 1043), (1042, 764, 1043), (1041, 1042, 762), (1041, 1037, 1042), (1037, 764, 1042), (1034, 1041, 762), (1034, 1040, 1041), (1040, 763, 1041), (1039, 905, 725), (1039, 1033, 905), (1033, 724, 905), (1032, 1039, 725), (1032, 1038, 1039), (1038, 762, 1039), (892, 1040, 712), (892, 1036, 1040), (1036, 763, 1040), (893, 1038, 713), (893, 1034, 1038), (1034, 762, 1038), (823, 827, 651), (823, 1032, 827), (1032, 725, 827), (1031, 906, 726), (1031, 888, 906), (888, 651, 906), (1017, 1031, 726), (1017, 1030, 1031), (1030, 708, 1031), (1029, 1030, 761), (1029, 889, 1030), (889, 708, 1030), (1019, 1029, 761), (1019, 1028, 1029), (1028, 709, 1029), (1027, 1028, 760), (1027, 890, 1028), (890, 709, 1028), (1018, 1027, 760), (1018, 1026, 1027), (1026, 710, 1027), (1025, 907, 727), (1025, 1017, 907), (1017, 726, 907), (1015, 1025, 727), (1015, 1024, 1025), (1024, 761, 1025), (1023, 1024, 759), (1023, 1019, 1024), (1019, 761, 1024), (1016, 1023, 759), (1016, 1022, 1023), (1022, 760, 1023), (1021, 908, 728), (1021, 1015, 908), (1015, 727, 908), (1014, 1021, 728), (1014, 1020, 1021), (1020, 759, 1021), (868, 1022, 688), (868, 1018, 1022), (1018, 760, 1022), (869, 1020, 689), (869, 1016, 1020), (1016, 759, 1020), (815, 828, 652), (815, 1014, 828), (1014, 728, 828), (1013, 912, 732), (1013, 894, 912), (894, 652, 912), (999, 1013, 732), (999, 1012, 1013), (1012, 714, 1013), (1011, 1012, 758), (1011, 895, 1012), (895, 714, 1012), (1001, 1011, 758), (1001, 1010, 1011), (1010, 715, 1011), (1009, 1010, 757), (1009, 896, 1010), (896, 715, 1010), (1000, 1009, 757), (1000, 1008, 1009), (1008, 716, 1009), (1007, 913, 733), (1007, 999, 913), (999, 732, 913), (997, 1007, 733), (997, 1006, 1007), (1006, 758, 1007), (1005, 1006, 756), (1005, 1001, 1006), (1001, 758, 1006), (998, 1005, 756), (998, 1004, 1005), (1004, 757, 1005), (1003, 914, 734), (1003, 997, 914), (997, 733, 914), (996, 1003, 734), (996, 1002, 1003), (1002, 756, 1003), (911, 1004, 730), (911, 1000, 1004), (1000, 757, 1004), (910, 1002, 729), (910, 998, 1002), (998, 756, 1002), (909, 830, 653), (909, 996, 830), (996, 734, 830), (995, 829, 731), (995, 897, 829), (897, 648, 829), (981, 995, 731), (981, 994, 995), (994, 717, 995), (993, 994, 755), (993, 898, 994), (898, 717, 994), (983, 993, 755), (983, 992, 993), (992, 718, 993), (991, 992, 754), (991, 899, 992), (899, 718, 992), (982, 991, 754), (982, 990, 991), (990, 719, 991), (989, 911, 730), (989, 981, 911), (981, 731, 911), (979, 989, 730), (979, 988, 989), (988, 755, 989), (987, 988, 753), (987, 983, 988), (983, 755, 988), (980, 987, 753), (980, 986, 987), (986, 754, 987), (985, 910, 729), (985, 979, 910), (979, 730, 910), (978, 985, 729), (978, 984, 985), (984, 753, 985), (917, 986, 736), (917, 982, 986), (982, 754, 986), (916, 984, 735), (916, 980, 984), (980, 753, 984), (915, 909, 653), (915, 978, 909), (978, 729, 909), (977, 831, 737), (977, 900, 831), (900, 649, 831), (963, 977, 737), (963, 976, 977), (976, 720, 977), (975, 976, 752), (975, 901, 976), (901, 720, 976), (965, 975, 752), (965, 974, 975), (974, 721, 975), (973, 974, 751), (973, 902, 974), (902, 721, 974), (964, 973, 751), (964, 972, 973), (972, 722, 973), (971, 917, 736), (971, 963, 917), (963, 737, 917), (961, 971, 736), (961, 970, 971), (970, 752, 971), (969, 970, 750), (969, 965, 970), (965, 752, 970), (962, 969, 750), (962, 968, 969), (968, 751, 969), (967, 916, 735), (967, 961, 916), (961, 736, 916), (960, 967, 735), (960, 966, 967), (966, 750, 967), (920, 968, 739), (920, 964, 968), (964, 751, 968), (919, 966, 738), (919, 962, 966), (962, 750, 966), (918, 915, 653), (918, 960, 915), (960, 735, 915), (959, 832, 740), (959, 903, 832), (903, 650, 832), (945, 959, 740), (945, 958, 959), (958, 723, 959), (957, 958, 749), (957, 904, 958), (904, 723, 958), (947, 957, 749), (947, 956, 957), (956, 724, 957), (955, 956, 748), (955, 905, 956), (905, 724, 956), (946, 955, 748), (946, 954, 955), (954, 725, 955), (953, 920, 739), (953, 945, 920), (945, 740, 920), (943, 953, 739), (943, 952, 953), (952, 749, 953), (951, 952, 747), (951, 947, 952), (947, 749, 952), (944, 951, 747), (944, 950, 951), (950, 748, 951), (949, 919, 738), (949, 943, 919), (943, 739, 919), (942, 949, 738), (942, 948, 949), (948, 747, 949), (923, 950, 742), (923, 946, 950), (946, 748, 950), (922, 948, 741), (922, 944, 948), (944, 747, 948), (921, 918, 653), (921, 942, 918), (942, 738, 918), (941, 833, 743), (941, 906, 833), (906, 651, 833), (927, 941, 743), (927, 940, 941), (940, 726, 941), (939, 940, 746), (939, 907, 940), (907, 726, 940), (929, 939, 746), (929, 938, 939), (938, 727, 939), (937, 938, 745), (937, 908, 938), (908, 727, 938), (928, 937, 745), (928, 936, 937), (936, 728, 937), (935, 923, 742), (935, 927, 923), (927, 743, 923), (925, 935, 742), (925, 934, 935), (934, 746, 935), (933, 934, 744), (933, 929, 934), (929, 746, 934), (926, 933, 744), (926, 932, 933), (932, 745, 933), (931, 922, 741), (931, 925, 922), (925, 742, 922), (924, 931, 741), (924, 930, 931), (930, 744, 931), (913, 932, 733), (913, 928, 932), (928, 745, 932), (914, 930, 734), (914, 926, 930), (926, 744, 930), (830, 921, 653), (830, 924, 921), (924, 741, 921), (912, 936, 732), (912, 828, 936), (828, 728, 936), (833, 954, 743), (833, 827, 954), (827, 725, 954), (832, 972, 740), (832, 826, 972), (826, 722, 972), (831, 990, 737), (831, 825, 990), (825, 719, 990), (829, 1008, 731), (829, 824, 1008), (824, 716, 1008), (867, 1026, 687), (867, 822, 1026), (822, 710, 1026), (891, 1044, 711), (891, 820, 1044), (820, 704, 1044), (885, 1062, 705), (885, 818, 1062), (818, 698, 1062), (879, 1080, 699), (879, 816, 1080), (816, 692, 1080), (873, 1098, 693), (873, 814, 1098), (814, 686, 1098), (822, 1116, 710), (822, 813, 1116), (813, 683, 1116), (820, 1134, 704), (820, 812, 1134), (812, 680, 1134), (818, 1152, 698), (818, 810, 1152), (810, 674, 1152), (816, 1170, 692), (816, 806, 1170), (806, 662, 1170), (814, 1188, 686), (814, 807, 1188), (807, 665, 1188), (846, 1206, 666), (846, 811, 1206), (811, 677, 1206), (811, 1224, 677), (811, 809, 1224), (809, 671, 1224), (809, 1242, 671), (809, 804, 1242), (804, 656, 1242), (807, 1260, 665), (807, 805, 1260), (805, 659, 1260), (804, 1278, 656), (804, 837, 1278), (837, 657, 1278)])
me_icosphere.use_remesh_preserve_volume = False
me_icosphere.use_remesh_preserve_attributes = False
me_icosphere.use_mirror_vertex_groups = False
me_icosphere.update()

# ---- objects
ob_planet1 = bpy.data.objects.new('planet1', me_icosphere)

# ---- transforms, parenting, visibility, modifiers, constraints
ob_planet1.location = (0.0, 0.0, 0.0)
ob_planet1.lineart.crease_threshold = 0.0

# ---- collection membership
col_collection_1.objects.link(ob_planet1)

# ---- scene / render settings (as saved in the file)
scene.frame_start = 1; scene.frame_end = 250; scene.frame_set(1)
scene.render.engine = 'BLENDER_EEVEE_NEXT'
scene.render.resolution_percentage = 50
scene.render.dither_intensity = 0.0
scene.cycles.use_denoising = False
scene.cycles.samples = 128
scene.cycles.sampling_pattern = 'TABULATED_SOBOL'
scene.cycles.light_sampling_threshold = 0.0
scene.cycles.use_adaptive_sampling = False
scene.cycles.use_light_tree = False
scene.cycles.blur_glossy = 0.0
scene.cycles.sample_clamp_indirect = 0.0
scene.view_settings.view_transform = 'Standard'
bpy.context.view_layer.update()

# ---- added for rendering (the .blend has no active camera and no usable light): camera, sun
cam_auto = bpy.data.cameras.new('AutoCamera')
cam_auto.lens = 50.0
cam_auto.sensor_width = 36.0
cam_auto.clip_end = 1000.0
ob_auto_camera = bpy.data.objects.new('AutoCamera', cam_auto)
scene.collection.objects.link(ob_auto_camera)
ob_auto_camera.location = (1.60308, -1.92271, 1.28394)
ob_auto_camera.rotation_euler = (1.09748, -7.21219e-08, 0.694738)
scene.camera = ob_auto_camera
light_auto_sun = bpy.data.lights.new('AutoSun', 'SUN')
light_auto_sun.energy = 3.0
light_auto_sun.angle = 0.0523599
ob_auto_sun = bpy.data.objects.new('AutoSun', light_auto_sun)
scene.collection.objects.link(ob_auto_sun)
ob_auto_sun.rotation_euler = (0.872665, 0.174533, 0.523599)
bpy.context.view_layer.update()
